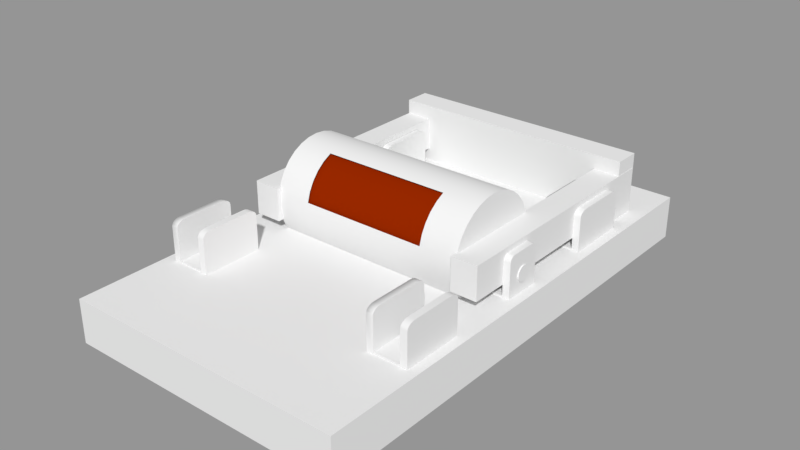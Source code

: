 # Source: Trip_Switch_LOD_B.blend  (saved by Blender 2.79.0; exported with 4.5.12 LTS)
import bpy
from mathutils import Matrix  # noqa: F401  (used for matrix-valued properties, if any)

bpy.ops.wm.read_factory_settings(use_empty=True)
scene = bpy.context.scene
scene.name = 'Scene'

# ---- collections
col_collection_1 = bpy.data.collections.new('Collection 1'); scene.collection.children.link(col_collection_1)

# ---- materials (node trees are filled in below, after node groups)
mat_material_001 = bpy.data.materials.new('Material.001')
mat_material_001.alpha_threshold = 0.0
mat_material_001.use_transparent_shadow = False
mat_material_001.diffuse_color = (0.2668, 0.0182, 0.0, 1.0)
mat_material_001.roughness = 0.5
mat_material_002 = bpy.data.materials.new('Material.002')
mat_material_002.alpha_threshold = 0.0
mat_material_002.use_transparent_shadow = False
mat_material_002.diffuse_color = (0.002997, 0.214, 0.0, 1.0)
mat_material_002.roughness = 0.5
mat_material = bpy.data.materials.new('Material')
mat_material.alpha_threshold = 0.0
mat_material.use_transparent_shadow = False
mat_material.roughness = 0.5
mat_material.line_color = (0.0, 0.0, 0.0, 1.0)

# ---- material node trees

# ---- meshes
me_switch = bpy.data.meshes.new('Switch')
me_switch.from_pydata([(-0.08163, -0.01794, -0.005682), (-0.08163, -0.01794, 0.005142), (-0.08163, 0.06226, -0.005682), (-0.08163, 0.06226, 0.005142), (-0.07297, -0.01794, -0.005682), (-0.07297, -0.01794, 0.005142), (-0.07297, 0.06226, -0.005682), (-0.07297, 0.06226, 0.005142), (-0.008684, -0.01794, -0.005682), (-0.008684, -0.01794, 0.005142), (-0.008684, 0.06226, -0.005682), (-0.008684, 0.06226, 0.005142), (-1.854e-05, -0.01794, -0.005682), (-1.854e-05, -0.01794, 0.005142), (-1.854e-05, 0.06226, -0.005682), (-1.854e-05, 0.06226, 0.005142), (-0.000112, 0.05386, -0.009705), (-0.000112, 0.05386, 0.009872), (-0.08175, 0.05386, -0.009705), (-0.08175, 0.05386, 0.009872), (-0.000112, 0.06253, -0.009705), (-0.000112, 0.06253, 0.009872), (-0.08175, 0.06253, -0.009705), (-0.08175, 0.06253, 0.009872)], [], [(0, 1, 3, 2), (2, 3, 7, 6), (6, 7, 5, 4), (4, 5, 1, 0), (2, 6, 4, 0), (7, 3, 1, 5), (8, 9, 11, 10), (10, 11, 15, 14), (14, 15, 13, 12), (12, 13, 9, 8), (10, 14, 12, 8), (15, 11, 9, 13), (16, 17, 19, 18), (18, 19, 23, 22), (22, 23, 21, 20), (20, 21, 17, 16), (18, 22, 20, 16), (23, 19, 17, 21)])
me_switch.use_remesh_preserve_volume = False
me_switch.use_remesh_preserve_attributes = False
me_switch.use_mirror_vertex_groups = False
me_switch.update()
me_switch_middle = bpy.data.meshes.new('Switch Middle')
me_switch_middle.from_pydata([(-8.34e-09, 1.0, -1.022), (8.399e-09, 1.0, 1.023), (0.1951, 0.9808, -1.022), (0.1951, 0.9808, 1.023), (0.3827, 0.9239, -1.022), (0.3827, 0.9239, 1.023), (0.5556, 0.8315, -1.022), (0.5556, 0.8315, 1.023), (0.7071, 0.7071, -1.022), (0.7071, 0.7071, 1.023), (0.8315, 0.5556, -1.022), (0.8315, 0.5556, 1.023), (0.9239, 0.3827, -1.022), (0.9239, 0.3827, 1.023), (0.9808, 0.1951, -1.022), (0.9808, 0.1951, 1.023), (1.0, 8.125e-08, -1.022), (1.0, 6.97e-08, 1.023), (0.9808, -0.1951, -1.022), (0.9808, -0.1951, 1.023), (0.9239, -0.3827, -1.022), (0.9239, -0.3827, 1.023), (0.8315, -0.5556, -1.022), (0.8315, -0.5556, 1.023), (0.7071, -0.7071, -1.022), (0.7071, -0.7071, 1.023), (0.5556, -0.8315, -1.022), (0.5556, -0.8315, 1.023), (0.3827, -0.9239, -1.022), (0.3827, -0.9239, 1.023), (0.1951, -0.9808, -1.022), (0.1951, -0.9808, 1.023), (-3.342e-07, -1.0, -1.022), (-3.174e-07, -1.0, 1.023), (-0.1951, -0.9808, -1.022), (-0.1951, -0.9808, 1.023), (-0.3827, -0.9239, -1.022), (-0.3827, -0.9239, 1.023), (-0.5556, -0.8315, -1.022), (-0.5556, -0.8315, 1.023), (-0.7071, -0.7071, -1.022), (-0.7071, -0.7071, 1.023), (-0.8315, -0.5556, -1.022), (-0.8315, -0.5556, 1.023), (-0.9239, -0.3827, -1.022), (-0.9239, -0.3827, 1.023), (-0.9808, -0.1951, -1.022), (-0.9808, -0.1951, 1.023), (-1.0, 9.714e-07, -1.022), (-1.0, 9.598e-07, 1.023), (-0.9808, 0.1951, -1.022), (-0.9808, 0.1951, 1.023), (-0.9239, 0.3827, -1.022), (-0.9239, 0.3827, 1.023), (-0.8315, 0.5556, -1.022), (-0.8315, 0.5556, 1.023), (-0.7071, 0.7071, -1.022), (-0.7071, 0.7071, 1.023), (-0.5556, 0.8315, -1.022), (-0.5556, 0.8315, 1.023), (-0.3827, 0.9239, -1.022), (-0.3827, 0.9239, 1.023), (-0.1951, 0.9808, -1.022), (-0.1951, 0.9808, 1.023), (-5.332e-09, 1.0, -0.655), (0.1951, 0.9808, -0.655), (0.3827, 0.9239, -0.655), (0.5556, 0.8315, -0.655), (0.7071, 0.7071, -0.655), (0.8315, 0.5556, -0.655), (0.9239, 0.3827, -0.655), (0.9808, 0.1951, -0.655), (1.0, 7.918e-08, -0.655), (0.9808, -0.1951, -0.655), (0.9239, -0.3827, -0.655), (0.8315, -0.5556, -0.655), (0.7071, -0.7071, -0.655), (0.5556, -0.8315, -0.655), (0.3827, -0.9239, -0.655), (0.1951, -0.9808, -0.655), (-3.312e-07, -1.0, -0.655), (-0.1951, -0.9808, -0.655), (-0.3827, -0.9239, -0.655), (-0.5556, -0.8315, -0.655), (-0.7071, -0.7071, -0.655), (-0.8315, -0.5556, -0.655), (-0.9239, -0.3827, -0.655), (-0.9808, -0.1951, -0.655), (-1.0, 9.693e-07, -0.655), (-0.9808, 0.1951, -0.655), (-0.9239, 0.3827, -0.655), (-0.8315, 0.5556, -0.655), (-0.7071, 0.7071, -0.655), (-0.5556, 0.8315, -0.655), (-0.3827, 0.9239, -0.655), (-0.1951, 0.9808, -0.655), (5.274e-09, 1.0, 0.6409), (0.1951, 0.9808, 0.6409), (0.3827, 0.9239, 0.6409), (0.5556, 0.8315, 0.6409), (0.7071, 0.7071, 0.6409), (0.8315, 0.5556, 0.6409), (0.9239, 0.3827, 0.6409), (0.9808, 0.1951, 0.6409), (1.0, 7.186e-08, 0.6409), (0.9808, -0.1951, 0.6409), (0.9239, -0.3827, 0.6409), (0.8315, -0.5556, 0.6409), (0.7071, -0.7071, 0.6409), (0.5556, -0.8315, 0.6409), (0.3827, -0.9239, 0.6409), (0.1951, -0.9808, 0.6409), (-3.206e-07, -1.0, 0.6409), (-0.1951, -0.9808, 0.6409), (-0.3827, -0.9239, 0.6409), (-0.5556, -0.8315, 0.6409), (-0.7071, -0.7071, 0.6409), (-0.8315, -0.5556, 0.6409), (-0.9239, -0.3827, 0.6409), (-0.9808, -0.1951, 0.6409), (-1.0, 9.62e-07, 0.6409), (-0.9808, 0.1951, 0.6409), (-0.9239, 0.3827, 0.6409), (-0.8315, 0.5556, 0.6409), (-0.7071, 0.7071, 0.6409), (-0.5556, 0.8315, 0.6409), (-0.3827, 0.9239, 0.6409), (-0.1951, 0.9808, 0.6409)], [], [(96, 1, 3, 97), (97, 3, 5, 98), (98, 5, 7, 99), (99, 7, 9, 100), (100, 9, 11, 101), (101, 11, 13, 102), (102, 13, 15, 103), (103, 15, 17, 104), (104, 17, 19, 105), (105, 19, 21, 106), (106, 21, 23, 107), (107, 23, 25, 108), (108, 25, 27, 109), (109, 27, 29, 110), (110, 29, 31, 111), (111, 31, 33, 112), (112, 33, 35, 113), (113, 35, 37, 114), (114, 37, 39, 115), (115, 39, 41, 116), (116, 41, 43, 117), (117, 43, 45, 118), (118, 45, 47, 119), (119, 47, 49, 120), (120, 49, 51, 121), (121, 51, 53, 122), (122, 53, 55, 123), (123, 55, 57, 124), (124, 57, 59, 125), (125, 59, 61, 126), (3, 1, 63, 61, 59, 57, 55, 53, 51, 49, 47, 45, 43, 41, 39, 37, 35, 33, 31, 29, 27, 25, 23, 21, 19, 17, 15, 13, 11, 9, 7, 5), (126, 61, 63, 127), (127, 63, 1, 96), (0, 2, 4, 6, 8, 10, 12, 14, 16, 18, 20, 22, 24, 26, 28, 30, 32, 34, 36, 38, 40, 42, 44, 46, 48, 50, 52, 54, 56, 58, 60, 62), (62, 95, 64, 0), (60, 94, 95, 62), (58, 93, 94, 60), (56, 92, 93, 58), (54, 91, 92, 56), (52, 90, 91, 54), (50, 89, 90, 52), (48, 88, 89, 50), (46, 87, 88, 48), (44, 86, 87, 46), (42, 85, 86, 44), (40, 84, 85, 42), (38, 83, 84, 40), (36, 82, 83, 38), (34, 81, 82, 36), (32, 80, 81, 34), (30, 79, 80, 32), (28, 78, 79, 30), (26, 77, 78, 28), (24, 76, 77, 26), (22, 75, 76, 24), (20, 74, 75, 22), (18, 73, 74, 20), (16, 72, 73, 18), (14, 71, 72, 16), (12, 70, 71, 14), (10, 69, 70, 12), (8, 68, 69, 10), (6, 67, 68, 8), (4, 66, 67, 6), (2, 65, 66, 4), (0, 64, 65, 2), (95, 127, 96, 64), (94, 126, 127, 95), (93, 125, 126, 94), (92, 124, 125, 93), (91, 123, 124, 92), (90, 122, 123, 91), (89, 121, 122, 90), (88, 120, 121, 89), (87, 119, 120, 88), (86, 118, 119, 87), (80, 112, 113, 81), (79, 111, 112, 80), (78, 110, 111, 79), (77, 109, 110, 78), (76, 108, 109, 77), (75, 107, 108, 76), (74, 106, 107, 75), (73, 105, 106, 74), (72, 104, 105, 73), (71, 103, 104, 72), (70, 102, 103, 71), (69, 101, 102, 70)])
me_switch_middle.polygons.foreach_set('use_smooth', [1, 1, 1, 1, 1, 1, 1, 1, 1, 1, 1, 1, 1, 1, 1, 1, 1, 1, 1, 1, 1, 1, 1, 1, 1, 1, 1, 1, 1, 1, 0, 1, 1, 0, 1, 1, 1, 1, 1, 1, 1, 1, 1, 1, 1, 1, 1, 1, 1, 1, 1, 1, 1, 1, 1, 1, 1, 1, 1, 1, 1, 1, 1, 1, 1, 1, 1, 1, 1, 1, 1, 1, 1, 1, 1, 1, 1, 1, 1, 1, 1, 1, 1, 1, 1, 1, 1, 1])
_k = set([(0, 2), (0, 62), (1, 3), (1, 63), (2, 4), (3, 5), (4, 6), (5, 7), (6, 8), (7, 9), (8, 10), (9, 11), (10, 12), (11, 13), (12, 14), (13, 15), (14, 16), (15, 17), (16, 18), (17, 19), (18, 20), (19, 21), (20, 22), (21, 23), (22, 24), (23, 25), (24, 26), (25, 27), (26, 28), (27, 29), (28, 30), (29, 31), (30, 32), (31, 33), (32, 34), (33, 35), (34, 36), (35, 37), (36, 38), (37, 39), (38, 40), (39, 41), (40, 42), (41, 43), (42, 44), (43, 45), (44, 46), (45, 47), (46, 48), (47, 49), (48, 50), (49, 51), (50, 52), (51, 53), (52, 54), (53, 55), (54, 56), (55, 57), (56, 58), (57, 59), (58, 60), (59, 61), (60, 62), (61, 63)])
me_switch_middle.attributes.new('sharp_edge', 'BOOLEAN', 'EDGE').data.foreach_set('value', [ (min(e.vertices), max(e.vertices)) in _k for e in me_switch_middle.edges])
me_switch_middle.use_remesh_preserve_volume = False
me_switch_middle.use_remesh_preserve_attributes = False
me_switch_middle.use_mirror_vertex_groups = False
me_switch_middle.update()
me_on_off = bpy.data.meshes.new('ON/OFF')
me_on_off.from_pydata([(0.0, 1.0, -1.0), (0.0, 1.0, 1.0), (0.1951, 0.9808, -1.0), (0.1951, 0.9808, 1.0), (0.3827, 0.9239, -1.0), (0.3827, 0.9239, 1.0), (0.5556, 0.8315, -1.0), (0.5556, 0.8315, 1.0), (0.7071, 0.7071, -1.0), (0.7071, 0.7071, 1.0), (0.8315, 0.5556, -1.0), (0.8315, 0.5556, 1.0), (0.9239, 0.3827, -1.0), (0.9239, 0.3827, 1.0), (0.9808, 0.1951, -1.0), (0.9808, 0.1951, 1.0), (1.0, 7.55e-08, -1.0), (1.0, 7.55e-08, 1.0), (0.9808, -0.1951, -1.0), (0.9808, -0.1951, 1.0), (0.9239, -0.3827, -1.0), (0.9239, -0.3827, 1.0), (0.8315, -0.5556, -1.0), (0.8315, -0.5556, 1.0), (0.7071, -0.7071, -1.0), (0.7071, -0.7071, 1.0), (0.5556, -0.8315, -1.0), (0.5556, -0.8315, 1.0), (0.3827, -0.9239, -1.0), (0.3827, -0.9239, 1.0), (0.1951, -0.9808, -1.0), (0.1951, -0.9808, 1.0), (-3.258e-07, -1.0, -1.0), (-3.258e-07, -1.0, 1.0), (-0.1951, -0.9808, -1.0), (-0.1951, -0.9808, 1.0), (-0.3827, -0.9239, -1.0), (-0.3827, -0.9239, 1.0), (-0.5556, -0.8315, -1.0), (-0.5556, -0.8315, 1.0), (-0.7071, -0.7071, -1.0), (-0.7071, -0.7071, 1.0), (-0.8315, -0.5556, -1.0), (-0.8315, -0.5556, 1.0), (-0.9239, -0.3827, -1.0), (-0.9239, -0.3827, 1.0), (-0.9808, -0.1951, -1.0), (-0.9808, -0.1951, 1.0), (-1.0, 9.656e-07, -1.0), (-1.0, 9.656e-07, 1.0), (-0.9808, 0.1951, -1.0), (-0.9808, 0.1951, 1.0), (-0.9239, 0.3827, -1.0), (-0.9239, 0.3827, 1.0), (-0.8315, 0.5556, -1.0), (-0.8315, 0.5556, 1.0), (-0.7071, 0.7071, -1.0), (-0.7071, 0.7071, 1.0), (-0.5556, 0.8315, -1.0), (-0.5556, 0.8315, 1.0), (-0.3827, 0.9239, -1.0), (-0.3827, 0.9239, 1.0), (-0.1951, 0.9808, -1.0), (-0.1951, 0.9808, 1.0), (0.0, 1.0, -0.6406), (0.1951, 0.9808, -0.6406), (0.3827, 0.9239, -0.6406), (0.5556, 0.8315, -0.6406), (0.7071, 0.7071, -0.6406), (0.8315, 0.5556, -0.6406), (0.9239, 0.3827, -0.6406), (0.9808, 0.1951, -0.6406), (1.0, 7.55e-08, -0.6406), (0.9808, -0.1951, -0.6406), (0.9239, -0.3827, -0.6406), (0.8315, -0.5556, -0.6406), (0.7071, -0.7071, -0.6406), (0.5556, -0.8315, -0.6406), (0.3827, -0.9239, -0.6406), (0.1951, -0.9808, -0.6406), (-3.258e-07, -1.0, -0.6406), (-0.1951, -0.9808, -0.6406), (-0.3827, -0.9239, -0.6406), (-0.5556, -0.8315, -0.6406), (-0.7071, -0.7071, -0.6406), (-0.8315, -0.5556, -0.6406), (-0.9239, -0.3827, -0.6406), (-0.9808, -0.1951, -0.6406), (-1.0, 9.656e-07, -0.6406), (-0.9808, 0.1951, -0.6406), (-0.9239, 0.3827, -0.6406), (-0.8315, 0.5556, -0.6406), (-0.7071, 0.7071, -0.6406), (-0.5556, 0.8315, -0.6406), (-0.3827, 0.9239, -0.6406), (-0.1951, 0.9808, -0.6406), (0.0, 1.0, 0.6267), (0.1951, 0.9808, 0.6267), (0.3827, 0.9239, 0.6267), (0.5556, 0.8315, 0.6267), (0.7071, 0.7071, 0.6267), (0.8315, 0.5556, 0.6267), (0.9239, 0.3827, 0.6267), (0.9808, 0.1951, 0.6267), (1.0, 7.55e-08, 0.6267), (0.9808, -0.1951, 0.6267), (0.9239, -0.3827, 0.6267), (0.8315, -0.5556, 0.6267), (0.7071, -0.7071, 0.6267), (0.5556, -0.8315, 0.6267), (0.3827, -0.9239, 0.6267), (0.1951, -0.9808, 0.6267), (-3.258e-07, -1.0, 0.6267), (-0.1951, -0.9808, 0.6267), (-0.3827, -0.9239, 0.6267), (-0.5556, -0.8315, 0.6267), (-0.7071, -0.7071, 0.6267), (-0.8315, -0.5556, 0.6267), (-0.9239, -0.3827, 0.6267), (-0.9808, -0.1951, 0.6267), (-1.0, 9.656e-07, 0.6267), (-0.9808, 0.1951, 0.6267), (-0.9239, 0.3827, 0.6267), (-0.8315, 0.5556, 0.6267), (-0.7071, 0.7071, 0.6267), (-0.5556, 0.8315, 0.6267), (-0.3827, 0.9239, 0.6267), (-0.1951, 0.9808, 0.6267)], [], [(96, 1, 3, 97), (97, 3, 5, 98), (98, 5, 7, 99), (99, 7, 9, 100), (100, 9, 11, 101), (101, 11, 13, 102), (102, 13, 15, 103), (103, 15, 17, 104), (104, 17, 19, 105), (105, 19, 21, 106), (106, 21, 23, 107), (107, 23, 25, 108), (108, 25, 27, 109), (109, 27, 29, 110), (110, 29, 31, 111), (111, 31, 33, 112), (112, 33, 35, 113), (113, 35, 37, 114), (114, 37, 39, 115), (115, 39, 41, 116), (116, 41, 43, 117), (117, 43, 45, 118), (118, 45, 47, 119), (119, 47, 49, 120), (120, 49, 51, 121), (121, 51, 53, 122), (122, 53, 55, 123), (123, 55, 57, 124), (124, 57, 59, 125), (125, 59, 61, 126), (3, 1, 63, 61, 59, 57, 55, 53, 51, 49, 47, 45, 43, 41, 39, 37, 35, 33, 31, 29, 27, 25, 23, 21, 19, 17, 15, 13, 11, 9, 7, 5), (126, 61, 63, 127), (127, 63, 1, 96), (0, 2, 4, 6, 8, 10, 12, 14, 16, 18, 20, 22, 24, 26, 28, 30, 32, 34, 36, 38, 40, 42, 44, 46, 48, 50, 52, 54, 56, 58, 60, 62), (62, 95, 64, 0), (60, 94, 95, 62), (58, 93, 94, 60), (56, 92, 93, 58), (54, 91, 92, 56), (52, 90, 91, 54), (50, 89, 90, 52), (48, 88, 89, 50), (46, 87, 88, 48), (44, 86, 87, 46), (42, 85, 86, 44), (40, 84, 85, 42), (38, 83, 84, 40), (36, 82, 83, 38), (34, 81, 82, 36), (32, 80, 81, 34), (30, 79, 80, 32), (28, 78, 79, 30), (26, 77, 78, 28), (24, 76, 77, 26), (22, 75, 76, 24), (20, 74, 75, 22), (18, 73, 74, 20), (16, 72, 73, 18), (14, 71, 72, 16), (12, 70, 71, 14), (10, 69, 70, 12), (8, 68, 69, 10), (6, 67, 68, 8), (4, 66, 67, 6), (2, 65, 66, 4), (0, 64, 65, 2), (95, 127, 96, 64), (94, 126, 127, 95), (93, 125, 126, 94), (92, 124, 125, 93), (91, 123, 124, 92), (90, 122, 123, 91), (89, 121, 122, 90), (88, 120, 121, 89), (87, 119, 120, 88), (86, 118, 119, 87), (85, 117, 118, 86), (84, 116, 117, 85), (83, 115, 116, 84), (82, 114, 115, 83), (81, 113, 114, 82), (80, 112, 113, 81), (79, 111, 112, 80), (78, 110, 111, 79), (77, 109, 110, 78), (76, 108, 109, 77), (75, 107, 108, 76), (74, 106, 107, 75), (73, 105, 106, 74), (72, 104, 105, 73), (71, 103, 104, 72), (70, 102, 103, 71), (69, 101, 102, 70), (68, 100, 101, 69), (67, 99, 100, 68), (66, 98, 99, 67), (65, 97, 98, 66), (64, 96, 97, 65)])
me_on_off.polygons.foreach_set('use_smooth', [True] * 98)
me_on_off.polygons.foreach_set('material_index', [1, 1, 1, 1, 1, 1, 1, 0, 0, 0, 0, 0, 0, 0, 0, 0, 0, 0, 0, 0, 0, 0, 0, 0, 0, 1, 1, 1, 1, 1, 0, 1, 1, 0, 1, 1, 1, 1, 1, 1, 1, 0, 0, 0, 0, 0, 0, 0, 0, 0, 0, 0, 0, 0, 0, 0, 0, 0, 0, 1, 1, 1, 1, 1, 1, 1, 1, 1, 1, 1, 1, 1, 1, 0, 0, 0, 0, 0, 0, 0, 0, 0, 0, 0, 0, 0, 0, 0, 0, 0, 0, 1, 1, 1, 1, 1, 1, 1])
me_on_off.materials.append(mat_material_001)
me_on_off.materials.append(mat_material_002)
me_on_off.use_remesh_preserve_volume = False
me_on_off.use_remesh_preserve_attributes = False
me_on_off.use_mirror_vertex_groups = False
me_on_off.update()
me_box = bpy.data.meshes.new('Box')
me_box.from_pydata([(0.04627, 0.07959, -0.000452), (-0.04627, -0.07959, -0.000452), (0.04627, 0.07959, -0.01457), (0.04627, -0.07959, -0.01457), (-0.04627, -0.07959, -0.01457), (-0.04627, 0.07959, -0.01457), (0.04627, -0.07959, -0.000452), (-0.04627, 0.07959, -0.000452)], [], [(2, 3, 4, 5), (0, 7, 1, 6), (2, 0, 6, 3), (4, 1, 7, 5), (3, 6, 1, 4), (0, 2, 5, 7)])
me_box.materials.append(mat_material)
me_box.use_remesh_preserve_volume = False
me_box.use_remesh_preserve_attributes = False
me_box.use_mirror_vertex_groups = False
me_box.update()
me_pivot = bpy.data.meshes.new('PIVOT')
me_pivot.from_pydata([(0.04073, -0.00603, -0.006549), (0.04295, -0.00603, -0.006549), (0.04295, 0.00603, -0.006549), (0.04073, -0.00603, 0.004585), (0.04073, -0.004221, 0.006549), (0.04073, -0.005942, 0.005192), (0.04073, -0.005685, 0.005739), (0.04073, -0.005285, 0.006174), (0.04073, -0.00478, 0.006453), (0.04073, 0.004221, 0.006549), (0.04073, 0.00603, 0.004585), (0.04073, 0.00478, 0.006453), (0.04073, 0.005285, 0.006174), (0.04073, 0.005685, 0.005739), (0.04073, 0.005942, 0.005192), (0.04295, -0.004221, 0.006549), (0.04295, -0.00478, 0.006453), (0.04295, -0.005285, 0.006174), (0.04295, -0.005685, 0.005739), (0.04295, -0.005942, 0.005192), (0.04295, 0.004221, 0.006549), (0.04295, 0.005942, 0.005192), (0.04295, 0.005685, 0.005739), (0.04295, 0.005285, 0.006174), (0.04295, 0.00478, 0.006453), (0.03704, 0.0009471, -0.005993), (0.04073, 0.00603, -0.005993), (0.03206, -0.00603, -0.006549), (0.03206, 0.00603, -0.006549), (0.03733, 0.0008524, -0.006122), (0.03704, 0.0009471, -0.006122), (0.03672, 0.001005, -0.005993), (0.04073, 0.00603, -0.006549), (0.03672, 0.001005, -0.006122), (0.03206, 0.00603, -0.005993), (0.03206, -0.00603, -0.005993), (0.03639, 0.001025, -0.005993), (0.04073, -0.00603, -0.005993), (0.03639, 0.001025, -0.006122), (0.03575, 0.0009471, -0.006122), (0.03545, 0.0008524, -0.006122), (0.0347, 5.602e-12, -0.005993), (0.03419, -0.001997, -0.005993), (0.03575, -0.0009471, -0.005993), (0.03499, -0.0005695, -0.005993), (0.03606, 0.001005, -0.005993), (0.03575, 0.0009471, -0.005993), (0.03419, 0.002002, -0.005993), (0.03473, 0.0002, -0.005993), (0.03499, 0.0005695, -0.005993), (0.0352, 0.0007249, -0.005993), (0.03545, 0.0008524, -0.005993), (0.0386, 0.001997, -0.005993), (0.03733, 0.0008524, -0.005993), (0.0378, 0.0005695, -0.005993), (0.03805, 0.0002, -0.005993), (0.03808, 5.602e-12, -0.005993), (0.0386, -0.002002, -0.005993), (0.03805, -0.0002, -0.005993), (0.03759, -0.0007249, -0.005993), (0.03733, -0.0008524, -0.005993), (0.03704, -0.0009471, -0.005993), (0.03672, -0.001005, -0.005993), (0.03545, -0.0008524, -0.005993), (0.03483, 0.0003923, -0.006122), (0.03606, 0.001005, -0.006122), (0.0347, 5.602e-12, -0.006122), (0.03483, 0.0003923, -0.005993), (0.03639, -0.001025, -0.006122), (0.03473, -0.0002, -0.005993), (0.03483, -0.0003923, -0.005993), (0.0378, -0.0005695, -0.005993), (0.03796, -0.0003923, -0.005993), (0.03606, -0.001005, -0.005993), (0.03796, 0.0003923, -0.005993), (0.03759, 0.0007249, -0.005993), (0.0352, -0.0007249, -0.005993), (0.03639, -0.001025, -0.005993), (0.0378, 0.0005695, -0.006122), (0.03808, 5.602e-12, -0.006122), (0.0352, 0.0007249, -0.006122), (0.03796, -0.0003923, -0.006122), (0.03704, -0.0009471, -0.006122), (0.03545, -0.0008524, -0.006122), (0.03499, 0.0005695, -0.006122), (0.03575, -0.0009471, -0.006122), (0.03672, -0.001005, -0.006122), (0.03473, 0.0002, -0.006122), (0.03473, -0.0002, -0.006122), (0.03483, -0.0003923, -0.006122), (0.03733, -0.0008524, -0.006122), (0.03759, -0.0007249, -0.006122), (0.0378, -0.0005695, -0.006122), (0.03805, -0.0002, -0.006122), (0.03606, -0.001005, -0.006122), (0.03805, 0.0002, -0.006122), (0.03796, 0.0003923, -0.006122), (0.03759, 0.0007249, -0.006122), (0.03499, -0.0005695, -0.006122), (0.0352, -0.0007249, -0.006122), (-0.03206, -0.00603, -0.006549), (-0.03575, 0.0009471, -0.005993), (-0.03206, 0.00603, -0.005993), (-0.04295, -0.00603, -0.006549), (-0.04295, 0.00603, -0.006549), (-0.04073, -0.00603, -0.006549), (-0.04073, 0.00603, -0.006549), (-0.04295, -0.004221, 0.006549), (-0.04295, -0.005942, 0.005192), (-0.04295, -0.005685, 0.005739), (-0.04295, -0.005285, 0.006174), (-0.04295, -0.00478, 0.006453), (-0.04295, 0.004221, 0.006549), (-0.04295, 0.00478, 0.006453), (-0.04295, 0.005285, 0.006174), (-0.04295, 0.005685, 0.005739), (-0.04295, 0.005942, 0.005192), (-0.04073, -0.004221, 0.006549), (-0.04073, -0.00603, 0.004585), (-0.04073, -0.00478, 0.006453), (-0.04073, -0.005285, 0.006174), (-0.04073, -0.005685, 0.005739), (-0.04073, -0.005942, 0.005192), (-0.04073, 0.00603, 0.004585), (-0.04073, 0.004221, 0.006549), (-0.04073, 0.005942, 0.005192), (-0.04073, 0.005685, 0.005739), (-0.04073, 0.005285, 0.006174), (-0.04073, 0.00478, 0.006453), (-0.03545, 0.0008524, -0.006122), (-0.03575, 0.0009471, -0.006122), (-0.03606, 0.001005, -0.005993), (-0.03206, 0.00603, -0.006549), (-0.03606, 0.001005, -0.006122), (-0.04073, 0.00603, -0.005993), (-0.04073, -0.00603, -0.005993), (-0.03639, 0.001025, -0.005993), (-0.03206, -0.00603, -0.005993), (-0.03639, 0.001025, -0.006122), (-0.03704, 0.0009471, -0.006122), (-0.03733, 0.0008524, -0.006122), (-0.03808, 5.602e-12, -0.005993), (-0.0386, -0.001997, -0.005993), (-0.03704, -0.0009471, -0.005993), (-0.0378, -0.0005695, -0.005993), (-0.03672, 0.001005, -0.005993), (-0.03704, 0.0009471, -0.005993), (-0.0386, 0.002002, -0.005993), (-0.03805, 0.0002, -0.005993), (-0.0378, 0.0005695, -0.005993), (-0.03759, 0.0007249, -0.005993), (-0.03733, 0.0008524, -0.005993), (-0.03419, 0.001997, -0.005993), (-0.03545, 0.0008524, -0.005993), (-0.03499, 0.0005695, -0.005993), (-0.03473, 0.0002, -0.005993), (-0.0347, 5.602e-12, -0.005993), (-0.03419, -0.002002, -0.005993), (-0.03473, -0.0002, -0.005993), (-0.0352, -0.0007249, -0.005993), (-0.03545, -0.0008524, -0.005993), (-0.03575, -0.0009471, -0.005993), (-0.03606, -0.001005, -0.005993), (-0.03733, -0.0008524, -0.005993), (-0.03796, 0.0003923, -0.006122), (-0.03672, 0.001005, -0.006122), (-0.03808, 5.602e-12, -0.006122), (-0.03796, 0.0003923, -0.005993), (-0.03639, -0.001025, -0.006122), (-0.03805, -0.0002, -0.005993), (-0.03796, -0.0003923, -0.005993), (-0.03499, -0.0005695, -0.005993), (-0.03483, -0.0003923, -0.005993), (-0.03672, -0.001005, -0.005993), (-0.03483, 0.0003923, -0.005993), (-0.0352, 0.0007249, -0.005993), (-0.03759, -0.0007249, -0.005993), (-0.03639, -0.001025, -0.005993), (-0.03499, 0.0005695, -0.006122), (-0.0347, 5.602e-12, -0.006122), (-0.03759, 0.0007249, -0.006122), (-0.03483, -0.0003923, -0.006122), (-0.03575, -0.0009471, -0.006122), (-0.03733, -0.0008524, -0.006122), (-0.0378, 0.0005695, -0.006122), (-0.03704, -0.0009471, -0.006122), (-0.03606, -0.001005, -0.006122), (-0.03805, 0.0002, -0.006122), (-0.03805, -0.0002, -0.006122), (-0.03796, -0.0003923, -0.006122), (-0.03545, -0.0008524, -0.006122), (-0.0352, -0.0007249, -0.006122), (-0.03499, -0.0005695, -0.006122), (-0.03473, -0.0002, -0.006122), (-0.03672, -0.001005, -0.006122), (-0.03473, 0.0002, -0.006122), (-0.03483, 0.0003923, -0.006122), (-0.0352, 0.0007249, -0.006122), (-0.0378, -0.0005695, -0.006122), (-0.03759, -0.0007249, -0.006122), (0.04295, -0.00603, -0.005993), (0.04295, -0.00603, 0.004585), (0.04295, 0.00603, 0.004585), (0.04295, 0.00603, -0.005993), (-0.04295, 0.00603, 0.004585), (-0.04295, -0.00603, 0.004585), (-0.04295, -0.00603, -0.005993), (-0.04295, 0.00603, -0.005993), (0.04295, -0.002457, -0.000704), (0.04295, -2.328e-10, 0.001784), (0.04295, -0.004416, 0.003319), (0.04295, -0.00241, -0.0002186), (0.04295, -0.00227, 0.0002481), (0.04295, -0.002043, 0.0006783), (0.04295, -0.001738, 0.001055), (0.04295, -0.001365, 0.001365), (0.04295, -0.0009403, 0.001595), (0.04295, -0.0004794, 0.001736), (0.04295, 0.0, 0.001784), (0.04295, 0.002457, -0.0007041), (0.04295, 0.004391, 0.0033), (0.04295, 0.0004794, 0.001736), (0.04295, 0.0009403, 0.001595), (0.04295, 0.001365, 0.001365), (0.04295, 0.001738, 0.001055), (0.04295, 0.002043, 0.0006783), (0.04295, 0.00227, 0.0002481), (0.04295, 0.00241, -0.0002186), (0.04295, 0.0, -0.003192), (0.04295, -0.002457, -0.000704), (0.04295, -0.004391, -0.004708), (0.04295, -0.0004794, -0.003144), (0.04295, -0.0009403, -0.003003), (0.04295, -0.001365, -0.002773), (0.04295, -0.001738, -0.002463), (0.04295, -0.002043, -0.002086), (0.04295, -0.00227, -0.001656), (0.04295, -0.00241, -0.001189), (0.04295, 0.002457, -0.0007041), (0.04295, 0.0, -0.003192), (0.04295, 0.004416, -0.004727), (0.04295, 0.00241, -0.001189), (0.04295, 0.00227, -0.001656), (0.04295, 0.002043, -0.002086), (0.04295, 0.001738, -0.002463), (0.04295, 0.001365, -0.002773), (0.04295, 0.0009403, -0.003003), (0.04295, 0.0004794, -0.003144), (-0.04295, 0.0, 0.001784), (-0.04295, -0.002457, -0.0007041), (-0.04295, -0.004391, 0.0033), (-0.04295, -0.0004794, 0.001736), (-0.04295, -0.0009403, 0.001595), (-0.04295, -0.001365, 0.001365), (-0.04295, -0.001738, 0.001055), (-0.04295, -0.002043, 0.0006783), (-0.04295, -0.00227, 0.0002481), (-0.04295, -0.00241, -0.0002186), (-0.04295, 0.002457, -0.0007041), (-0.04295, 0.0, 0.001784), (-0.04295, 0.004416, 0.003319), (-0.04295, 0.00241, -0.0002186), (-0.04295, 0.00227, 0.0002481), (-0.04295, 0.002043, 0.0006783), (-0.04295, 0.001738, 0.001055), (-0.04295, 0.001365, 0.001365), (-0.04295, 0.0009403, 0.001595), (-0.04295, 0.0004794, 0.001736), (-0.04295, -0.002457, -0.000704), (-0.04295, 0.0, -0.003192), (-0.04295, -0.004416, -0.004727), (-0.04295, -0.00241, -0.001189), (-0.04295, -0.00227, -0.001656), (-0.04295, -0.002043, -0.002086), (-0.04295, -0.001738, -0.002463), (-0.04295, -0.001365, -0.002773), (-0.04295, -0.0009403, -0.003003), (-0.04295, -0.0004794, -0.003144), (-0.04295, 0.0, -0.003192), (-0.04295, 0.002457, -0.0007041), (-0.04295, 0.004391, -0.004708), (-0.04295, 0.0004794, -0.003144), (-0.04295, 0.0009403, -0.003003), (-0.04295, 0.001365, -0.002773), (-0.04295, 0.001738, -0.002463), (-0.04295, 0.002043, -0.002086), (-0.04295, 0.00227, -0.001656), (-0.04295, 0.00241, -0.001189), (0.04335, -0.002457, -0.000704), (0.04335, 0.0, -0.003192), (0.04335, -0.00241, -0.001189), (0.04335, -0.00227, -0.001656), (0.04335, -0.002043, -0.002086), (0.04335, -0.001738, -0.002463), (0.04335, -0.001365, -0.002773), (0.04335, -0.0009403, -0.003003), (0.04335, -0.0004794, -0.003144), (0.04335, -2.328e-10, 0.001784), (0.04335, -0.002457, -0.000704), (0.04335, -0.0004794, 0.001736), (0.04335, -0.0009403, 0.001595), (0.04335, -0.001365, 0.001365), (0.04335, -0.001738, 0.001055), (0.04335, -0.002043, 0.0006783), (0.04335, -0.00227, 0.0002481), (0.04335, -0.00241, -0.0002186), (0.04335, 0.002457, -0.0007041), (0.04335, 0.0, 0.001784), (0.04335, 0.00241, -0.0002186), (0.04335, 0.00227, 0.0002481), (0.04335, 0.002043, 0.0006783), (0.04335, 0.001738, 0.001055), (0.04335, 0.001365, 0.001365), (0.04335, 0.0009403, 0.001595), (0.04335, 0.0004794, 0.001736), (0.04335, 0.0, -0.003192), (0.04335, 0.002457, -0.0007041), (0.04335, 0.0004794, -0.003144), (0.04335, 0.0009403, -0.003003), (0.04335, 0.001365, -0.002773), (0.04335, 0.001738, -0.002463), (0.04335, 0.002043, -0.002086), (0.04335, 0.00227, -0.001656), (0.04335, 0.00241, -0.001189), (-0.04352, 0.0, 0.001784), (-0.04352, 0.002457, -0.0007041), (-0.04352, 0.0004794, 0.001736), (-0.04352, 0.0009403, 0.001595), (-0.04352, 0.001365, 0.001365), (-0.04352, 0.001738, 0.001055), (-0.04352, 0.002043, 0.0006783), (-0.04352, 0.00227, 0.0002481), (-0.04352, 0.00241, -0.0002186), (-0.04352, -0.002457, -0.0007041), (-0.04352, 0.0, 0.001784), (-0.04352, -0.00241, -0.0002186), (-0.04352, -0.00227, 0.0002481), (-0.04352, -0.002043, 0.0006783), (-0.04352, -0.001738, 0.001055), (-0.04352, -0.001365, 0.001365), (-0.04352, -0.0009403, 0.001595), (-0.04352, -0.0004794, 0.001736), (-0.04352, 0.0, -0.003192), (-0.04352, -0.002457, -0.0007041), (-0.04352, -0.0004794, -0.003144), (-0.04352, -0.0009403, -0.003003), (-0.04352, -0.001365, -0.002773), (-0.04352, -0.001738, -0.002463), (-0.04352, -0.002043, -0.002086), (-0.04352, -0.00227, -0.001656), (-0.04352, -0.00241, -0.001189), (-0.04352, 0.002457, -0.000704), (-0.04352, 0.0, -0.003192), (-0.04352, 0.00241, -0.001189), (-0.04352, 0.00227, -0.001656), (-0.04352, 0.002043, -0.002086), (-0.04352, 0.001738, -0.002463), (-0.04352, 0.001365, -0.002773), (-0.04352, 0.0009403, -0.003003), (-0.04352, 0.0004794, -0.003144)], [], [(20, 9, 4, 15), (250, 249, 268, 270, 206, 205), (37, 3, 10, 26), (32, 2, 1, 0), (26, 10, 202, 203), (9, 20, 24, 11), (11, 24, 23, 12), (12, 23, 22, 13), (13, 22, 21, 14), (14, 21, 202, 10), (15, 4, 8, 16), (16, 8, 7, 17), (17, 7, 6, 18), (18, 6, 5, 19), (19, 5, 3, 201), (200, 201, 3, 37), (1, 200, 37, 0), (201, 202, 21, 22, 23, 24, 20, 15, 16, 17, 18, 19), (10, 3, 5, 6, 7, 8, 4, 9, 11, 12, 13, 14), (32, 26, 203, 2), (0, 32, 26, 37), (2, 203, 200, 1), (28, 34, 26, 32), (91, 92, 81, 93, 79, 95, 96, 78, 97, 29, 30, 33, 38, 65, 39, 40, 80, 84, 64, 87, 66, 88, 89, 98, 99, 83, 85, 94, 68, 86, 82, 90), (35, 27, 0, 37), (41, 69, 88, 66), (56, 55, 95, 79), (57, 77, 42, 35, 37), (52, 56, 57, 37, 26), (47, 36, 52, 26, 34), (77, 73, 42), (73, 43, 42), (43, 63, 42), (63, 76, 42), (76, 44, 42), (44, 70, 42), (70, 69, 42), (69, 41, 42), (41, 48, 47), (48, 67, 47), (67, 49, 47), (49, 50, 47), (50, 51, 47), (51, 46, 47), (46, 45, 47), (45, 36, 47), (36, 31, 52), (31, 25, 52), (25, 53, 52), (53, 75, 52), (75, 54, 52), (54, 74, 52), (74, 55, 52), (55, 56, 52), (56, 58, 57), (58, 72, 57), (72, 71, 57), (71, 59, 57), (59, 60, 57), (60, 61, 57), (61, 62, 57), (62, 77, 57), (55, 74, 96, 95), (61, 82, 86, 62), (70, 44, 98, 89), (60, 90, 82, 61), (58, 56, 79, 93), (42, 41, 47, 34, 35), (43, 73, 94, 85), (77, 62, 86, 68), (74, 54, 78, 96), (73, 77, 68, 94), (36, 38, 33, 31), (54, 75, 97, 78), (31, 33, 30, 25), (25, 30, 29, 53), (75, 53, 29, 97), (59, 71, 92, 91), (71, 72, 81, 92), (45, 46, 39, 65), (48, 41, 66, 87), (46, 51, 40, 39), (45, 65, 38, 36), (48, 87, 64, 67), (67, 64, 84, 49), (49, 84, 80, 50), (50, 80, 40, 51), (60, 59, 91, 90), (44, 76, 99, 98), (76, 63, 83, 99), (63, 43, 85, 83), (58, 93, 81, 72), (69, 70, 89, 88), (0, 27, 28, 32), (100, 132, 102, 137), (124, 112, 107, 117), (134, 123, 118, 135), (278, 269, 342, 352), (104, 106, 105, 103), (207, 204, 123, 134), (112, 124, 128, 113), (113, 128, 127, 114), (114, 127, 126, 115), (115, 126, 125, 116), (116, 125, 123, 204), (117, 107, 111, 119), (119, 111, 110, 120), (120, 110, 109, 121), (121, 109, 108, 122), (122, 108, 205, 118), (135, 118, 205, 206), (105, 135, 206, 103), (118, 123, 125, 126, 127, 128, 124, 117, 119, 120, 121, 122), (204, 205, 108, 109, 110, 111, 107, 112, 113, 114, 115, 116), (104, 207, 134, 106), (103, 206, 207, 104), (106, 134, 102, 132), (191, 192, 181, 193, 179, 195, 196, 178, 197, 129, 130, 133, 138, 165, 139, 140, 180, 184, 164, 187, 166, 188, 189, 198, 199, 183, 185, 194, 168, 186, 182, 190), (135, 105, 100, 137), (141, 169, 188, 166), (156, 155, 195, 179), (157, 177, 142, 135, 137), (152, 156, 157, 137, 102), (147, 136, 152, 102, 134), (177, 173, 142), (173, 143, 142), (143, 163, 142), (163, 176, 142), (176, 144, 142), (144, 170, 142), (170, 169, 142), (169, 141, 142), (141, 148, 147), (148, 167, 147), (167, 149, 147), (149, 150, 147), (150, 151, 147), (151, 146, 147), (146, 145, 147), (145, 136, 147), (136, 131, 152), (131, 101, 152), (101, 153, 152), (153, 175, 152), (175, 154, 152), (154, 174, 152), (174, 155, 152), (155, 156, 152), (156, 158, 157), (158, 172, 157), (172, 171, 157), (171, 159, 157), (159, 160, 157), (160, 161, 157), (161, 162, 157), (162, 177, 157), (155, 174, 196, 195), (161, 182, 186, 162), (170, 144, 198, 189), (160, 190, 182, 161), (158, 156, 179, 193), (142, 141, 147, 134, 135), (143, 173, 194, 185), (177, 162, 186, 168), (174, 154, 178, 196), (173, 177, 168, 194), (136, 138, 133, 131), (154, 175, 197, 178), (131, 133, 130, 101), (101, 130, 129, 153), (175, 153, 129, 197), (159, 171, 192, 191), (171, 172, 181, 192), (145, 146, 139, 165), (148, 141, 166, 187), (146, 151, 140, 139), (145, 165, 138, 136), (148, 187, 164, 167), (167, 164, 184, 149), (149, 184, 180, 150), (150, 180, 140, 151), (160, 159, 191, 190), (144, 176, 199, 198), (176, 163, 183, 199), (163, 143, 185, 183), (158, 193, 181, 172), (169, 170, 189, 188), (100, 105, 106, 132), (218, 209, 297, 307), (230, 229, 208, 210, 201, 200), (228, 239, 315, 289), (260, 259, 248, 250, 205, 204), (268, 249, 333, 343), (280, 279, 258, 260, 204, 207), (258, 279, 351, 325), (315, 317, 318, 319, 320, 321, 322, 323, 316, 306, 308, 309, 310, 311, 312, 313, 314, 307, 297, 299, 300, 301, 302, 303, 304, 305, 298, 288, 290, 291, 292, 293, 294, 295, 296, 289), (342, 344, 345, 346, 347, 348, 349, 350, 343, 333, 335, 336, 337, 338, 339, 340, 341, 334, 324, 326, 327, 328, 329, 330, 331, 332, 325, 351, 353, 354, 355, 356, 357, 358, 359, 352), (220, 219, 238, 240, 203, 202), (210, 209, 218, 220, 202, 201), (270, 269, 278, 280, 207, 206), (248, 259, 324, 334), (240, 239, 228, 230, 200, 203), (238, 219, 306, 316), (208, 211, 210), (211, 212, 210), (212, 213, 210), (213, 214, 210), (214, 215, 210), (215, 216, 210), (216, 217, 210), (217, 209, 210), (218, 221, 220), (221, 222, 220), (222, 223, 220), (223, 224, 220), (224, 225, 220), (225, 226, 220), (226, 227, 220), (227, 219, 220), (228, 231, 230), (231, 232, 230), (232, 233, 230), (233, 234, 230), (234, 235, 230), (235, 236, 230), (236, 237, 230), (237, 229, 230), (238, 241, 240), (241, 242, 240), (242, 243, 240), (243, 244, 240), (244, 245, 240), (245, 246, 240), (246, 247, 240), (247, 239, 240), (248, 251, 250), (251, 252, 250), (252, 253, 250), (253, 254, 250), (254, 255, 250), (255, 256, 250), (256, 257, 250), (257, 249, 250), (258, 261, 260), (261, 262, 260), (262, 263, 260), (263, 264, 260), (264, 265, 260), (265, 266, 260), (266, 267, 260), (267, 259, 260), (268, 271, 270), (271, 272, 270), (272, 273, 270), (273, 274, 270), (274, 275, 270), (275, 276, 270), (276, 277, 270), (277, 269, 270), (278, 281, 280), (281, 282, 280), (282, 283, 280), (283, 284, 280), (284, 285, 280), (285, 286, 280), (286, 287, 280), (287, 279, 280), (278, 352, 359, 281), (281, 359, 358, 282), (282, 358, 357, 283), (283, 357, 356, 284), (284, 356, 355, 285), (285, 355, 354, 286), (286, 354, 353, 287), (287, 353, 351, 279), (324, 259, 267, 326), (326, 267, 266, 327), (327, 266, 265, 328), (328, 265, 264, 329), (329, 264, 263, 330), (330, 263, 262, 331), (331, 262, 261, 332), (332, 261, 258, 325), (333, 249, 257, 335), (335, 257, 256, 336), (336, 256, 255, 337), (337, 255, 254, 338), (338, 254, 253, 339), (339, 253, 252, 340), (340, 252, 251, 341), (341, 251, 248, 334), (218, 307, 314, 221), (221, 314, 313, 222), (222, 313, 312, 223), (223, 312, 311, 224), (224, 311, 310, 225), (225, 310, 309, 226), (226, 309, 308, 227), (227, 308, 306, 219), (315, 239, 247, 317), (317, 247, 246, 318), (318, 246, 245, 319), (319, 245, 244, 320), (320, 244, 243, 321), (321, 243, 242, 322), (322, 242, 241, 323), (323, 241, 238, 316), (228, 289, 296, 231), (231, 296, 295, 232), (232, 295, 294, 233), (233, 294, 293, 234), (234, 293, 292, 235), (235, 292, 291, 236), (236, 291, 290, 237), (237, 290, 288, 229), (297, 209, 217, 299), (299, 217, 216, 300), (300, 216, 215, 301), (301, 215, 214, 302), (302, 214, 213, 303), (303, 213, 212, 304), (304, 212, 211, 305), (305, 211, 208, 298), (268, 343, 350, 271), (271, 350, 349, 272), (272, 349, 348, 273), (273, 348, 347, 274), (274, 347, 346, 275), (275, 346, 345, 276), (276, 345, 344, 277), (277, 344, 342, 269), (208, 229, 288, 298)])
me_pivot.polygons.foreach_set('use_smooth', [1, 0, 0, 0, 1, 1, 1, 1, 1, 1, 1, 1, 1, 1, 1, 1, 1, 0, 0, 1, 0, 0, 0, 0, 0, 1, 1, 0, 0, 0, 0, 0, 0, 0, 0, 0, 0, 0, 0, 0, 0, 0, 0, 0, 0, 0, 0, 0, 0, 0, 0, 0, 0, 0, 0, 0, 0, 0, 0, 0, 0, 0, 1, 1, 1, 1, 1, 0, 1, 1, 1, 1, 1, 1, 1, 1, 1, 1, 1, 1, 1, 1, 1, 1, 1, 1, 1, 1, 1, 1, 1, 1, 1, 0, 0, 1, 0, 1, 0, 1, 1, 1, 1, 1, 1, 1, 1, 1, 1, 1, 1, 1, 0, 1, 1, 0, 0, 0, 0, 1, 1, 0, 0, 0, 0, 0, 0, 0, 0, 0, 0, 0, 0, 0, 0, 0, 0, 0, 0, 0, 0, 0, 0, 0, 0, 0, 0, 0, 0, 0, 0, 0, 0, 0, 0, 0, 1, 1, 1, 1, 1, 0, 1, 1, 1, 1, 1, 1, 1, 1, 1, 1, 1, 1, 1, 1, 1, 1, 1, 1, 1, 1, 1, 1, 1, 1, 1, 0, 1, 0, 1, 0, 1, 0, 1, 0, 0, 0, 0, 0, 1, 0, 1, 0, 0, 0, 0, 0, 0, 0, 0, 0, 0, 0, 0, 0, 0, 0, 0, 0, 0, 0, 0, 0, 0, 0, 0, 0, 0, 0, 0, 0, 0, 0, 0, 0, 0, 0, 0, 0, 0, 0, 0, 0, 0, 0, 0, 0, 0, 0, 0, 0, 0, 0, 0, 0, 0, 0, 0, 0, 0, 0, 0, 0, 0, 0, 0, 1, 1, 1, 1, 1, 1, 1, 1, 1, 1, 1, 1, 1, 1, 1, 1, 1, 1, 1, 1, 1, 1, 1, 1, 1, 1, 1, 1, 1, 1, 1, 1, 1, 1, 1, 1, 1, 1, 1, 1, 1, 1, 1, 1, 1, 1, 1, 1, 1, 1, 1, 1, 1, 1, 1, 1, 1, 1, 1, 1, 1, 1, 1, 1, 1])
_k = set([(25, 31), (25, 53), (29, 30), (29, 97), (30, 33), (31, 36), (33, 38), (36, 45), (38, 65), (39, 40), (39, 65), (40, 80), (41, 48), (41, 69), (43, 63), (43, 73), (44, 70), (44, 76), (45, 46), (46, 51), (48, 67), (49, 50), (49, 67), (50, 51), (53, 75), (54, 74), (54, 75), (55, 56), (55, 74), (56, 58), (58, 72), (59, 60), (59, 71), (60, 61), (61, 62), (62, 77), (63, 76), (64, 84), (64, 87), (66, 87), (66, 88), (68, 86), (68, 94), (69, 70), (71, 72), (73, 77), (78, 96), (78, 97), (79, 93), (79, 95), (80, 84), (81, 92), (81, 93), (82, 86), (82, 90), (83, 85), (83, 99), (85, 94), (88, 89), (89, 98), (90, 91), (91, 92), (95, 96), (98, 99), (101, 131), (101, 153), (129, 130), (129, 197), (130, 133), (131, 136), (133, 138), (136, 145), (138, 165), (139, 140), (139, 165), (140, 180), (141, 148), (141, 169), (143, 163), (143, 173), (144, 170), (144, 176), (145, 146), (146, 151), (148, 167), (149, 150), (149, 167), (150, 151), (153, 175), (154, 174), (154, 175), (155, 156), (155, 174), (156, 158), (158, 172), (159, 160), (159, 171), (160, 161), (161, 162), (162, 177), (163, 176), (164, 184), (164, 187), (166, 187), (166, 188), (168, 186), (168, 194), (169, 170), (171, 172), (173, 177), (178, 196), (178, 197), (179, 193), (179, 195), (180, 184), (181, 192), (181, 193), (182, 186), (182, 190), (183, 185), (183, 199), (185, 194), (188, 189), (189, 198), (190, 191), (191, 192), (195, 196), (198, 199), (288, 290), (288, 298), (289, 296), (289, 315), (290, 291), (291, 292), (292, 293), (293, 294), (294, 295), (295, 296), (297, 299), (297, 307), (298, 305), (299, 300), (300, 301), (301, 302), (302, 303), (303, 304), (304, 305), (306, 308), (306, 316), (307, 314), (308, 309), (309, 310), (310, 311), (311, 312), (312, 313), (313, 314), (315, 317), (316, 323), (317, 318), (318, 319), (319, 320), (320, 321), (321, 322), (322, 323), (324, 326), (324, 334), (325, 332), (325, 351), (326, 327), (327, 328), (328, 329), (329, 330), (330, 331), (331, 332), (333, 335), (333, 343), (334, 341), (335, 336), (336, 337), (337, 338), (338, 339), (339, 340), (340, 341), (342, 344), (342, 352), (343, 350), (344, 345), (345, 346), (346, 347), (347, 348), (348, 349), (349, 350), (351, 353), (352, 359), (353, 354), (354, 355), (355, 356), (356, 357), (357, 358), (358, 359)])
me_pivot.attributes.new('sharp_edge', 'BOOLEAN', 'EDGE').data.foreach_set('value', [ (min(e.vertices), max(e.vertices)) in _k for e in me_pivot.edges])
me_pivot.use_remesh_preserve_volume = False
me_pivot.use_remesh_preserve_attributes = False
me_pivot.use_mirror_vertex_groups = False
me_pivot.update()
me_catch = bpy.data.meshes.new('catch')
me_catch.from_pydata([(0.004333, -0.02, -0.004023), (0.00656, -0.02, -0.004023), (0.00656, 5.029e-08, -0.004023), (0.004333, -0.02, 0.00711), (0.004333, -0.017, 0.009075), (0.004333, -0.01985, 0.007718), (0.004333, -0.01943, 0.008265), (0.004333, -0.01876, 0.0087), (0.004333, -0.01793, 0.008979), (0.004333, -0.003, 0.009075), (0.004333, 5.029e-08, 0.00711), (0.004333, -0.002073, 0.008979), (0.004333, -0.001237, 0.0087), (0.004333, -0.0005729, 0.008265), (0.004333, -0.0001468, 0.007718), (0.00656, -0.017, 0.009075), (0.00656, -0.02, 0.00711), (0.00656, -0.01793, 0.008979), (0.00656, -0.01876, 0.0087), (0.00656, -0.01943, 0.008265), (0.00656, -0.01985, 0.007718), (0.00656, 5.029e-08, 0.00711), (0.00656, -0.003, 0.009075), (0.00656, -0.0001468, 0.007718), (0.00656, -0.0005729, 0.008265), (0.00656, -0.001237, 0.0087), (0.00656, -0.002073, 0.008979), (0.00656, -0.02, -0.003467), (0.0006472, -0.008429, -0.003467), (0.004333, 5.029e-08, -0.003467), (0.00656, 5.029e-08, -0.003467), (-0.00656, -0.02, -0.004023), (-0.00656, 5.029e-08, -0.004023), (-0.004333, -0.02, -0.004023), (-0.004333, 5.029e-08, -0.004023), (-0.00656, -0.02, 0.00711), (-0.00656, -0.017, 0.009075), (-0.00656, -0.01985, 0.007718), (-0.00656, -0.01943, 0.008265), (-0.00656, -0.01876, 0.0087), (-0.00656, -0.01793, 0.008979), (-0.00656, -0.003, 0.009075), (-0.00656, 5.029e-08, 0.00711), (-0.00656, -0.002073, 0.008979), (-0.00656, -0.001237, 0.0087), (-0.00656, -0.0005729, 0.008265), (-0.00656, -0.0001468, 0.007718), (-0.004333, -0.017, 0.009075), (-0.004333, -0.02, 0.00711), (-0.004333, -0.01793, 0.008979), (-0.004333, -0.01876, 0.0087), (-0.004333, -0.01943, 0.008265), (-0.004333, -0.01985, 0.007718), (-0.004333, 5.029e-08, 0.00711), (-0.004333, -0.003, 0.009075), (-0.004333, -0.0001468, 0.007718), (-0.004333, -0.0005729, 0.008265), (-0.004333, -0.001237, 0.0087), (-0.004333, -0.002073, 0.008979), (0.0009396, -0.008587, -0.003596), (-0.00656, -0.02, -0.003467), (-0.00656, 5.029e-08, -0.003467), (0.0006472, -0.008429, -0.003596), (0.0003299, -0.008333, -0.003467), (0.004333, 5.029e-08, -0.004023), (0.0003299, -0.008333, -0.003596), (-0.004333, 5.029e-08, -0.003467), (-0.004333, -0.02, -0.003467), (2.596e-08, -0.0083, -0.003467), (0.004333, -0.02, -0.003467), (2.596e-08, -0.0083, -0.003596), (-0.0006471, -0.008429, -0.003596), (-0.0009395, -0.008587, -0.003596), (-0.001691, -0.01, -0.003467), (-0.002204, -0.01331, -0.003467), (-0.0006471, -0.01157, -0.003467), (-0.001406, -0.01094, -0.003467), (-0.0003299, -0.008333, -0.003467), (-0.0006471, -0.008429, -0.003467), (-0.002207, -0.00668, -0.003467), (-0.001659, -0.009668, -0.003467), (-0.001406, -0.009056, -0.003467), (-0.001196, -0.008798, -0.003467), (-0.0009395, -0.008587, -0.003467), (0.002204, -0.006689, -0.003467), (0.0009396, -0.008587, -0.003467), (0.001406, -0.009056, -0.003467), (0.001659, -0.009668, -0.003467), (0.001691, -0.01, -0.003467), (0.002207, -0.01332, -0.003467), (0.001659, -0.01033, -0.003467), (0.001196, -0.0112, -0.003467), (0.0009396, -0.01141, -0.003467), (0.0006472, -0.01157, -0.003467), (0.0003299, -0.01167, -0.003467), (-0.0009395, -0.01141, -0.003467), (-0.001562, -0.009349, -0.003596), (-0.0003299, -0.008333, -0.003596), (-0.001691, -0.01, -0.003596), (-0.001562, -0.009349, -0.003467), (2.619e-08, -0.0117, -0.003596), (-0.001659, -0.01033, -0.003467), (-0.001562, -0.01065, -0.003467), (0.001406, -0.01094, -0.003467), (0.001562, -0.01065, -0.003467), (-0.0003299, -0.01167, -0.003467), (0.001562, -0.009349, -0.003467), (0.001196, -0.008798, -0.003467), (-0.001196, -0.0112, -0.003467), (2.619e-08, -0.0117, -0.003467), (0.001406, -0.009056, -0.003596), (0.001691, -0.01, -0.003596), (-0.001196, -0.008798, -0.003596), (0.001562, -0.01065, -0.003596), (0.0006472, -0.01157, -0.003596), (-0.0009395, -0.01141, -0.003596), (-0.001406, -0.009056, -0.003596), (-0.0006471, -0.01157, -0.003596), (0.0003299, -0.01167, -0.003596), (-0.001659, -0.009668, -0.003596), (-0.001659, -0.01033, -0.003596), (-0.001562, -0.01065, -0.003596), (0.0009396, -0.01141, -0.003596), (0.001196, -0.0112, -0.003596), (0.001406, -0.01094, -0.003596), (0.001659, -0.01033, -0.003596), (-0.0003299, -0.01167, -0.003596), (0.001659, -0.009668, -0.003596), (0.001562, -0.009349, -0.003596), (0.001196, -0.008798, -0.003596), (-0.001406, -0.01094, -0.003596), (-0.001196, -0.0112, -0.003596), (-0.06845, -0.02, -0.004023), (-0.06623, -0.02, -0.004023), (-0.06623, 5.029e-08, -0.004023), (-0.06845, -0.02, 0.00711), (-0.06845, -0.017, 0.009075), (-0.06845, -0.01985, 0.007718), (-0.06845, -0.01943, 0.008265), (-0.06845, -0.01876, 0.0087), (-0.06845, -0.01793, 0.008979), (-0.06845, -0.003, 0.009075), (-0.06845, 5.029e-08, 0.00711), (-0.06845, -0.002073, 0.008979), (-0.06845, -0.001237, 0.0087), (-0.06845, -0.0005729, 0.008265), (-0.06845, -0.0001468, 0.007718), (-0.06623, -0.017, 0.009075), (-0.06623, -0.02, 0.00711), (-0.06623, -0.01793, 0.008979), (-0.06623, -0.01876, 0.0087), (-0.06623, -0.01943, 0.008265), (-0.06623, -0.01985, 0.007718), (-0.06623, 5.029e-08, 0.00711), (-0.06623, -0.003, 0.009075), (-0.06623, -0.0001468, 0.007718), (-0.06623, -0.0005729, 0.008265), (-0.06623, -0.001237, 0.0087), (-0.06623, -0.002073, 0.008979), (-0.06623, -0.02, -0.003467), (-0.07214, -0.008429, -0.003467), (-0.06845, 5.029e-08, -0.003467), (-0.06623, 5.029e-08, -0.003467), (-0.07935, -0.02, -0.004023), (-0.07935, 5.029e-08, -0.004023), (-0.07712, -0.02, -0.004023), (-0.07712, 5.029e-08, -0.004023), (-0.07935, -0.02, 0.00711), (-0.07935, -0.017, 0.009075), (-0.07935, -0.01985, 0.007718), (-0.07935, -0.01943, 0.008265), (-0.07935, -0.01876, 0.0087), (-0.07935, -0.01793, 0.008979), (-0.07935, -0.003, 0.009075), (-0.07935, 5.029e-08, 0.00711), (-0.07935, -0.002073, 0.008979), (-0.07935, -0.001237, 0.0087), (-0.07935, -0.0005729, 0.008265), (-0.07935, -0.0001468, 0.007718), (-0.07712, -0.017, 0.009075), (-0.07712, -0.02, 0.00711), (-0.07712, -0.01793, 0.008979), (-0.07712, -0.01876, 0.0087), (-0.07712, -0.01943, 0.008265), (-0.07712, -0.01985, 0.007718), (-0.07712, 5.029e-08, 0.00711), (-0.07712, -0.003, 0.009075), (-0.07712, -0.0001468, 0.007718), (-0.07712, -0.0005729, 0.008265), (-0.07712, -0.001237, 0.0087), (-0.07712, -0.002073, 0.008979), (-0.07185, -0.008587, -0.003596), (-0.07935, -0.02, -0.003467), (-0.07935, 5.029e-08, -0.003467), (-0.07214, -0.008429, -0.003596), (-0.07246, -0.008333, -0.003467), (-0.06845, 5.029e-08, -0.004023), (-0.07246, -0.008333, -0.003596), (-0.07712, 5.029e-08, -0.003467), (-0.07712, -0.02, -0.003467), (-0.07279, -0.0083, -0.003467), (-0.06845, -0.02, -0.003467), (-0.07279, -0.0083, -0.003596), (-0.07343, -0.008429, -0.003596), (-0.07373, -0.008587, -0.003596), (-0.07448, -0.01, -0.003467), (-0.07499, -0.01331, -0.003467), (-0.07343, -0.01157, -0.003467), (-0.07419, -0.01094, -0.003467), (-0.07312, -0.008333, -0.003467), (-0.07343, -0.008429, -0.003467), (-0.07499, -0.00668, -0.003467), (-0.07445, -0.009668, -0.003467), (-0.07419, -0.009056, -0.003467), (-0.07398, -0.008798, -0.003467), (-0.07373, -0.008587, -0.003467), (-0.07058, -0.006689, -0.003467), (-0.07185, -0.008587, -0.003467), (-0.07138, -0.009056, -0.003467), (-0.07113, -0.009668, -0.003467), (-0.0711, -0.01, -0.003467), (-0.07058, -0.01332, -0.003467), (-0.07113, -0.01033, -0.003467), (-0.07159, -0.0112, -0.003467), (-0.07185, -0.01141, -0.003467), (-0.07214, -0.01157, -0.003467), (-0.07246, -0.01167, -0.003467), (-0.07373, -0.01141, -0.003467), (-0.07435, -0.009349, -0.003596), (-0.07312, -0.008333, -0.003596), (-0.07448, -0.01, -0.003596), (-0.07435, -0.009349, -0.003467), (-0.07279, -0.0117, -0.003596), (-0.07445, -0.01033, -0.003467), (-0.07435, -0.01065, -0.003467), (-0.07138, -0.01094, -0.003467), (-0.07122, -0.01065, -0.003467), (-0.07312, -0.01167, -0.003467), (-0.07122, -0.009349, -0.003467), (-0.07159, -0.008798, -0.003467), (-0.07398, -0.0112, -0.003467), (-0.07279, -0.0117, -0.003467), (-0.07138, -0.009056, -0.003596), (-0.0711, -0.01, -0.003596), (-0.07398, -0.008798, -0.003596), (-0.07122, -0.01065, -0.003596), (-0.07214, -0.01157, -0.003596), (-0.07373, -0.01141, -0.003596), (-0.07419, -0.009056, -0.003596), (-0.07343, -0.01157, -0.003596), (-0.07246, -0.01167, -0.003596), (-0.07445, -0.009668, -0.003596), (-0.07445, -0.01033, -0.003596), (-0.07435, -0.01065, -0.003596), (-0.07185, -0.01141, -0.003596), (-0.07159, -0.0112, -0.003596), (-0.07138, -0.01094, -0.003596), (-0.07113, -0.01033, -0.003596), (-0.07312, -0.01167, -0.003596), (-0.07113, -0.009668, -0.003596), (-0.07122, -0.009349, -0.003596), (-0.07159, -0.008798, -0.003596), (-0.07419, -0.01094, -0.003596), (-0.07398, -0.0112, -0.003596), (-0.06845, -0.09797, -0.004023), (-0.06623, -0.09797, -0.004023), (-0.06623, -0.07797, -0.004023), (-0.06845, -0.09797, 0.00711), (-0.06845, -0.09497, 0.009075), (-0.06845, -0.09782, 0.007718), (-0.06845, -0.0974, 0.008265), (-0.06845, -0.09674, 0.0087), (-0.06845, -0.0959, 0.008979), (-0.06845, -0.08097, 0.009075), (-0.06845, -0.07797, 0.00711), (-0.06845, -0.08004, 0.008979), (-0.06845, -0.07921, 0.0087), (-0.06845, -0.07854, 0.008265), (-0.06845, -0.07812, 0.007718), (-0.06623, -0.09497, 0.009075), (-0.06623, -0.09797, 0.00711), (-0.06623, -0.0959, 0.008979), (-0.06623, -0.09674, 0.0087), (-0.06623, -0.0974, 0.008265), (-0.06623, -0.09782, 0.007718), (-0.06623, -0.07797, 0.00711), (-0.06623, -0.08097, 0.009075), (-0.06623, -0.07812, 0.007718), (-0.06623, -0.07854, 0.008265), (-0.06623, -0.07921, 0.0087), (-0.06623, -0.08004, 0.008979), (-0.06623, -0.09797, -0.003467), (-0.07214, -0.0864, -0.003467), (-0.06845, -0.07797, -0.003467), (-0.06623, -0.07797, -0.003467), (-0.07935, -0.09797, -0.004023), (-0.07935, -0.07797, -0.004023), (-0.07712, -0.09797, -0.004023), (-0.07712, -0.07797, -0.004023), (-0.07935, -0.09797, 0.00711), (-0.07935, -0.09497, 0.009075), (-0.07935, -0.09782, 0.007718), (-0.07935, -0.0974, 0.008265), (-0.07935, -0.09674, 0.0087), (-0.07935, -0.0959, 0.008979), (-0.07935, -0.08097, 0.009075), (-0.07935, -0.07797, 0.00711), (-0.07935, -0.08004, 0.008979), (-0.07935, -0.07921, 0.0087), (-0.07935, -0.07854, 0.008265), (-0.07935, -0.07812, 0.007718), (-0.07712, -0.09497, 0.009075), (-0.07712, -0.09797, 0.00711), (-0.07712, -0.0959, 0.008979), (-0.07712, -0.09674, 0.0087), (-0.07712, -0.0974, 0.008265), (-0.07712, -0.09782, 0.007718), (-0.07712, -0.07797, 0.00711), (-0.07712, -0.08097, 0.009075), (-0.07712, -0.07812, 0.007718), (-0.07712, -0.07854, 0.008265), (-0.07712, -0.07921, 0.0087), (-0.07712, -0.08004, 0.008979), (-0.07185, -0.08656, -0.003596), (-0.07935, -0.09797, -0.003467), (-0.07935, -0.07797, -0.003467), (-0.07214, -0.0864, -0.003596), (-0.07246, -0.0863, -0.003467), (-0.06845, -0.07797, -0.004023), (-0.07246, -0.0863, -0.003596), (-0.07712, -0.07797, -0.003467), (-0.07712, -0.09797, -0.003467), (-0.07279, -0.08627, -0.003467), (-0.06845, -0.09797, -0.003467), (-0.07279, -0.08627, -0.003596), (-0.07343, -0.0864, -0.003596), (-0.07373, -0.08656, -0.003596), (-0.07448, -0.08797, -0.003467), (-0.07499, -0.09128, -0.003467), (-0.07343, -0.08954, -0.003467), (-0.07419, -0.08892, -0.003467), (-0.07312, -0.0863, -0.003467), (-0.07343, -0.0864, -0.003467), (-0.07499, -0.08465, -0.003467), (-0.07445, -0.08764, -0.003467), (-0.07419, -0.08703, -0.003467), (-0.07398, -0.08677, -0.003467), (-0.07373, -0.08656, -0.003467), (-0.07058, -0.08466, -0.003467), (-0.07185, -0.08656, -0.003467), (-0.07138, -0.08703, -0.003467), (-0.07113, -0.08764, -0.003467), (-0.0711, -0.08797, -0.003467), (-0.07058, -0.09129, -0.003467), (-0.07113, -0.0883, -0.003467), (-0.07159, -0.08917, -0.003467), (-0.07185, -0.08939, -0.003467), (-0.07214, -0.08954, -0.003467), (-0.07246, -0.08964, -0.003467), (-0.07373, -0.08939, -0.003467), (-0.07435, -0.08732, -0.003596), (-0.07312, -0.0863, -0.003596), (-0.07448, -0.08797, -0.003596), (-0.07435, -0.08732, -0.003467), (-0.07279, -0.08967, -0.003596), (-0.07445, -0.0883, -0.003467), (-0.07435, -0.08862, -0.003467), (-0.07138, -0.08892, -0.003467), (-0.07122, -0.08862, -0.003467), (-0.07312, -0.08964, -0.003467), (-0.07122, -0.08732, -0.003467), (-0.07159, -0.08677, -0.003467), (-0.07398, -0.08917, -0.003467), (-0.07279, -0.08967, -0.003467), (-0.07138, -0.08703, -0.003596), (-0.0711, -0.08797, -0.003596), (-0.07398, -0.08677, -0.003596), (-0.07122, -0.08862, -0.003596), (-0.07214, -0.08954, -0.003596), (-0.07373, -0.08939, -0.003596), (-0.07419, -0.08703, -0.003596), (-0.07343, -0.08954, -0.003596), (-0.07246, -0.08964, -0.003596), (-0.07445, -0.08764, -0.003596), (-0.07445, -0.0883, -0.003596), (-0.07435, -0.08862, -0.003596), (-0.07185, -0.08939, -0.003596), (-0.07159, -0.08917, -0.003596), (-0.07138, -0.08892, -0.003596), (-0.07113, -0.0883, -0.003596), (-0.07312, -0.08964, -0.003596), (-0.07113, -0.08764, -0.003596), (-0.07122, -0.08732, -0.003596), (-0.07159, -0.08677, -0.003596), (-0.07419, -0.08892, -0.003596), (-0.07398, -0.08917, -0.003596), (0.004333, -0.09797, -0.004023), (0.00656, -0.09797, -0.004023), (0.00656, -0.07797, -0.004023), (0.004333, -0.09797, 0.00711), (0.004333, -0.09497, 0.009075), (0.004333, -0.09782, 0.007718), (0.004333, -0.0974, 0.008265), (0.004333, -0.09674, 0.0087), (0.004333, -0.0959, 0.008979), (0.004333, -0.08097, 0.009075), (0.004333, -0.07797, 0.00711), (0.004333, -0.08004, 0.008979), (0.004333, -0.07921, 0.0087), (0.004333, -0.07854, 0.008265), (0.004333, -0.07812, 0.007718), (0.00656, -0.09497, 0.009075), (0.00656, -0.09797, 0.00711), (0.00656, -0.0959, 0.008979), (0.00656, -0.09674, 0.0087), (0.00656, -0.0974, 0.008265), (0.00656, -0.09782, 0.007718), (0.00656, -0.07797, 0.00711), (0.00656, -0.08097, 0.009075), (0.00656, -0.07812, 0.007718), (0.00656, -0.07854, 0.008265), (0.00656, -0.07921, 0.0087), (0.00656, -0.08004, 0.008979), (0.00656, -0.09797, -0.003467), (0.0006472, -0.0864, -0.003467), (0.004333, -0.07797, -0.003467), (0.00656, -0.07797, -0.003467), (-0.00656, -0.09797, -0.004023), (-0.00656, -0.07797, -0.004023), (-0.004333, -0.09797, -0.004023), (-0.004333, -0.07797, -0.004023), (-0.00656, -0.09797, 0.00711), (-0.00656, -0.09497, 0.009075), (-0.00656, -0.09782, 0.007718), (-0.00656, -0.0974, 0.008265), (-0.00656, -0.09674, 0.0087), (-0.00656, -0.0959, 0.008979), (-0.00656, -0.08097, 0.009075), (-0.00656, -0.07797, 0.00711), (-0.00656, -0.08004, 0.008979), (-0.00656, -0.07921, 0.0087), (-0.00656, -0.07854, 0.008265), (-0.00656, -0.07812, 0.007718), (-0.004333, -0.09497, 0.009075), (-0.004333, -0.09797, 0.00711), (-0.004333, -0.0959, 0.008979), (-0.004333, -0.09674, 0.0087), (-0.004333, -0.0974, 0.008265), (-0.004333, -0.09782, 0.007718), (-0.004333, -0.07797, 0.00711), (-0.004333, -0.08097, 0.009075), (-0.004333, -0.07812, 0.007718), (-0.004333, -0.07854, 0.008265), (-0.004333, -0.07921, 0.0087), (-0.004333, -0.08004, 0.008979), (0.0009396, -0.08656, -0.003596), (-0.00656, -0.09797, -0.003467), (-0.00656, -0.07797, -0.003467), (0.0006472, -0.0864, -0.003596), (0.0003299, -0.0863, -0.003467), (0.004333, -0.07797, -0.004023), (0.0003299, -0.0863, -0.003596), (-0.004333, -0.07797, -0.003467), (-0.004333, -0.09797, -0.003467), (2.596e-08, -0.08627, -0.003467), (0.004333, -0.09797, -0.003467), (2.596e-08, -0.08627, -0.003596), (-0.0006471, -0.0864, -0.003596), (-0.0009395, -0.08656, -0.003596), (-0.001691, -0.08797, -0.003467), (-0.002204, -0.09128, -0.003467), (-0.0006471, -0.08954, -0.003467), (-0.001406, -0.08892, -0.003467), (-0.0003299, -0.0863, -0.003467), (-0.0006471, -0.0864, -0.003467), (-0.002207, -0.08465, -0.003467), (-0.001659, -0.08764, -0.003467), (-0.001406, -0.08703, -0.003467), (-0.001196, -0.08677, -0.003467), (-0.0009395, -0.08656, -0.003467), (0.002204, -0.08466, -0.003467), (0.0009396, -0.08656, -0.003467), (0.001406, -0.08703, -0.003467), (0.001659, -0.08764, -0.003467), (0.001691, -0.08797, -0.003467), (0.002207, -0.09129, -0.003467), (0.001659, -0.0883, -0.003467), (0.001196, -0.08917, -0.003467), (0.0009396, -0.08939, -0.003467), (0.0006472, -0.08954, -0.003467), (0.0003299, -0.08964, -0.003467), (-0.0009395, -0.08939, -0.003467), (-0.001562, -0.08732, -0.003596), (-0.0003299, -0.0863, -0.003596), (-0.001691, -0.08797, -0.003596), (-0.001562, -0.08732, -0.003467), (2.619e-08, -0.08967, -0.003596), (-0.001659, -0.0883, -0.003467), (-0.001562, -0.08862, -0.003467), (0.001406, -0.08892, -0.003467), (0.001562, -0.08862, -0.003467), (-0.0003299, -0.08964, -0.003467), (0.001562, -0.08732, -0.003467), (0.001196, -0.08677, -0.003467), (-0.001196, -0.08917, -0.003467), (2.619e-08, -0.08967, -0.003467), (0.001406, -0.08703, -0.003596), (0.001691, -0.08797, -0.003596), (-0.001196, -0.08677, -0.003596), (0.001562, -0.08862, -0.003596), (0.0006472, -0.08954, -0.003596), (-0.0009395, -0.08939, -0.003596), (-0.001406, -0.08703, -0.003596), (-0.0006471, -0.08954, -0.003596), (0.0003299, -0.08964, -0.003596), (-0.001659, -0.08764, -0.003596), (-0.001659, -0.0883, -0.003596), (-0.001562, -0.08862, -0.003596), (0.0009396, -0.08939, -0.003596), (0.001196, -0.08917, -0.003596), (0.001406, -0.08892, -0.003596), (0.001659, -0.0883, -0.003596), (-0.0003299, -0.08964, -0.003596), (0.001659, -0.08764, -0.003596), (0.001562, -0.08732, -0.003596), (0.001196, -0.08677, -0.003596), (-0.001406, -0.08892, -0.003596), (-0.001196, -0.08917, -0.003596)], [], [(22, 9, 4, 15), (30, 21, 16, 27), (69, 3, 10, 29), (64, 2, 1, 0), (29, 10, 21, 30), (9, 22, 26, 11), (11, 26, 25, 12), (12, 25, 24, 13), (13, 24, 23, 14), (14, 23, 21, 10), (15, 4, 8, 17), (17, 8, 7, 18), (18, 7, 6, 19), (19, 6, 5, 20), (20, 5, 3, 16), (27, 16, 3, 69), (1, 27, 69, 0), (16, 21, 23, 24, 25, 26, 22, 15, 17, 18, 19, 20), (10, 3, 5, 6, 7, 8, 4, 9, 11, 12, 13, 14), (64, 29, 30, 2), (0, 64, 29, 69), (2, 30, 27, 1), (54, 41, 36, 47), (66, 53, 48, 67), (60, 35, 42, 61), (32, 34, 33, 31), (61, 42, 53, 66), (41, 54, 58, 43), (43, 58, 57, 44), (44, 57, 56, 45), (45, 56, 55, 46), (46, 55, 53, 42), (47, 36, 40, 49), (49, 40, 39, 50), (50, 39, 38, 51), (51, 38, 37, 52), (52, 37, 35, 48), (67, 48, 35, 60), (33, 67, 60, 31), (48, 53, 55, 56, 57, 58, 54, 47, 49, 50, 51, 52), (42, 35, 37, 38, 39, 40, 36, 41, 43, 44, 45, 46), (32, 61, 66, 34), (31, 60, 61, 32), (34, 66, 29, 64), (123, 124, 113, 125, 111, 127, 128, 110, 129, 59, 62, 65, 70, 97, 71, 72, 112, 116, 96, 119, 98, 120, 121, 130, 131, 115, 117, 126, 100, 118, 114, 122), (67, 33, 0, 69), (73, 101, 120, 98), (88, 87, 127, 111), (89, 109, 74, 67, 69), (84, 88, 89, 69, 29), (79, 68, 84, 29, 66), (109, 105, 74), (105, 75, 74), (75, 95, 74), (95, 108, 74), (108, 76, 74), (76, 102, 74), (102, 101, 74), (101, 73, 74), (73, 80, 79), (80, 99, 79), (99, 81, 79), (81, 82, 79), (82, 83, 79), (83, 78, 79), (78, 77, 79), (77, 68, 79), (68, 63, 84), (63, 28, 84), (28, 85, 84), (85, 107, 84), (107, 86, 84), (86, 106, 84), (106, 87, 84), (87, 88, 84), (88, 90, 89), (90, 104, 89), (104, 103, 89), (103, 91, 89), (91, 92, 89), (92, 93, 89), (93, 94, 89), (94, 109, 89), (87, 106, 128, 127), (93, 114, 118, 94), (102, 76, 130, 121), (92, 122, 114, 93), (90, 88, 111, 125), (74, 73, 79, 66, 67), (75, 105, 126, 117), (109, 94, 118, 100), (106, 86, 110, 128), (105, 109, 100, 126), (68, 70, 65, 63), (86, 107, 129, 110), (63, 65, 62, 28), (28, 62, 59, 85), (107, 85, 59, 129), (91, 103, 124, 123), (103, 104, 113, 124), (77, 78, 71, 97), (80, 73, 98, 119), (78, 83, 72, 71), (77, 97, 70, 68), (80, 119, 96, 99), (99, 96, 116, 81), (81, 116, 112, 82), (82, 112, 72, 83), (92, 91, 123, 122), (76, 108, 131, 130), (108, 95, 115, 131), (95, 75, 117, 115), (90, 125, 113, 104), (101, 102, 121, 120), (0, 33, 34, 64), (154, 141, 136, 147), (162, 153, 148, 159), (201, 135, 142, 161), (196, 134, 133, 132), (161, 142, 153, 162), (141, 154, 158, 143), (143, 158, 157, 144), (144, 157, 156, 145), (145, 156, 155, 146), (146, 155, 153, 142), (147, 136, 140, 149), (149, 140, 139, 150), (150, 139, 138, 151), (151, 138, 137, 152), (152, 137, 135, 148), (159, 148, 135, 201), (133, 159, 201, 132), (148, 153, 155, 156, 157, 158, 154, 147, 149, 150, 151, 152), (142, 135, 137, 138, 139, 140, 136, 141, 143, 144, 145, 146), (196, 161, 162, 134), (132, 196, 161, 201), (134, 162, 159, 133), (186, 173, 168, 179), (198, 185, 180, 199), (192, 167, 174, 193), (164, 166, 165, 163), (193, 174, 185, 198), (173, 186, 190, 175), (175, 190, 189, 176), (176, 189, 188, 177), (177, 188, 187, 178), (178, 187, 185, 174), (179, 168, 172, 181), (181, 172, 171, 182), (182, 171, 170, 183), (183, 170, 169, 184), (184, 169, 167, 180), (199, 180, 167, 192), (165, 199, 192, 163), (180, 185, 187, 188, 189, 190, 186, 179, 181, 182, 183, 184), (174, 167, 169, 170, 171, 172, 168, 173, 175, 176, 177, 178), (164, 193, 198, 166), (163, 192, 193, 164), (166, 198, 161, 196), (255, 256, 245, 257, 243, 259, 260, 242, 261, 191, 194, 197, 202, 229, 203, 204, 244, 248, 228, 251, 230, 252, 253, 262, 263, 247, 249, 258, 232, 250, 246, 254), (199, 165, 132, 201), (205, 233, 252, 230), (220, 219, 259, 243), (221, 241, 206, 199, 201), (216, 220, 221, 201, 161), (211, 200, 216, 161, 198), (241, 237, 206), (237, 207, 206), (207, 227, 206), (227, 240, 206), (240, 208, 206), (208, 234, 206), (234, 233, 206), (233, 205, 206), (205, 212, 211), (212, 231, 211), (231, 213, 211), (213, 214, 211), (214, 215, 211), (215, 210, 211), (210, 209, 211), (209, 200, 211), (200, 195, 216), (195, 160, 216), (160, 217, 216), (217, 239, 216), (239, 218, 216), (218, 238, 216), (238, 219, 216), (219, 220, 216), (220, 222, 221), (222, 236, 221), (236, 235, 221), (235, 223, 221), (223, 224, 221), (224, 225, 221), (225, 226, 221), (226, 241, 221), (219, 238, 260, 259), (225, 246, 250, 226), (234, 208, 262, 253), (224, 254, 246, 225), (222, 220, 243, 257), (206, 205, 211, 198, 199), (207, 237, 258, 249), (241, 226, 250, 232), (238, 218, 242, 260), (237, 241, 232, 258), (200, 202, 197, 195), (218, 239, 261, 242), (195, 197, 194, 160), (160, 194, 191, 217), (239, 217, 191, 261), (223, 235, 256, 255), (235, 236, 245, 256), (209, 210, 203, 229), (212, 205, 230, 251), (210, 215, 204, 203), (209, 229, 202, 200), (212, 251, 228, 231), (231, 228, 248, 213), (213, 248, 244, 214), (214, 244, 204, 215), (224, 223, 255, 254), (208, 240, 263, 262), (240, 227, 247, 263), (227, 207, 249, 247), (222, 257, 245, 236), (233, 234, 253, 252), (132, 165, 166, 196), (286, 273, 268, 279), (294, 285, 280, 291), (333, 267, 274, 293), (328, 266, 265, 264), (293, 274, 285, 294), (273, 286, 290, 275), (275, 290, 289, 276), (276, 289, 288, 277), (277, 288, 287, 278), (278, 287, 285, 274), (279, 268, 272, 281), (281, 272, 271, 282), (282, 271, 270, 283), (283, 270, 269, 284), (284, 269, 267, 280), (291, 280, 267, 333), (265, 291, 333, 264), (280, 285, 287, 288, 289, 290, 286, 279, 281, 282, 283, 284), (274, 267, 269, 270, 271, 272, 268, 273, 275, 276, 277, 278), (328, 293, 294, 266), (264, 328, 293, 333), (266, 294, 291, 265), (318, 305, 300, 311), (330, 317, 312, 331), (324, 299, 306, 325), (296, 298, 297, 295), (325, 306, 317, 330), (305, 318, 322, 307), (307, 322, 321, 308), (308, 321, 320, 309), (309, 320, 319, 310), (310, 319, 317, 306), (311, 300, 304, 313), (313, 304, 303, 314), (314, 303, 302, 315), (315, 302, 301, 316), (316, 301, 299, 312), (331, 312, 299, 324), (297, 331, 324, 295), (312, 317, 319, 320, 321, 322, 318, 311, 313, 314, 315, 316), (306, 299, 301, 302, 303, 304, 300, 305, 307, 308, 309, 310), (296, 325, 330, 298), (295, 324, 325, 296), (298, 330, 293, 328), (387, 388, 377, 389, 375, 391, 392, 374, 393, 323, 326, 329, 334, 361, 335, 336, 376, 380, 360, 383, 362, 384, 385, 394, 395, 379, 381, 390, 364, 382, 378, 386), (331, 297, 264, 333), (337, 365, 384, 362), (352, 351, 391, 375), (353, 373, 338, 331, 333), (348, 352, 353, 333, 293), (343, 332, 348, 293, 330), (373, 369, 338), (369, 339, 338), (339, 359, 338), (359, 372, 338), (372, 340, 338), (340, 366, 338), (366, 365, 338), (365, 337, 338), (337, 344, 343), (344, 363, 343), (363, 345, 343), (345, 346, 343), (346, 347, 343), (347, 342, 343), (342, 341, 343), (341, 332, 343), (332, 327, 348), (327, 292, 348), (292, 349, 348), (349, 371, 348), (371, 350, 348), (350, 370, 348), (370, 351, 348), (351, 352, 348), (352, 354, 353), (354, 368, 353), (368, 367, 353), (367, 355, 353), (355, 356, 353), (356, 357, 353), (357, 358, 353), (358, 373, 353), (351, 370, 392, 391), (357, 378, 382, 358), (366, 340, 394, 385), (356, 386, 378, 357), (354, 352, 375, 389), (338, 337, 343, 330, 331), (339, 369, 390, 381), (373, 358, 382, 364), (370, 350, 374, 392), (369, 373, 364, 390), (332, 334, 329, 327), (350, 371, 393, 374), (327, 329, 326, 292), (292, 326, 323, 349), (371, 349, 323, 393), (355, 367, 388, 387), (367, 368, 377, 388), (341, 342, 335, 361), (344, 337, 362, 383), (342, 347, 336, 335), (341, 361, 334, 332), (344, 383, 360, 363), (363, 360, 380, 345), (345, 380, 376, 346), (346, 376, 336, 347), (356, 355, 387, 386), (340, 372, 395, 394), (372, 359, 379, 395), (359, 339, 381, 379), (354, 389, 377, 368), (365, 366, 385, 384), (264, 297, 298, 328), (418, 405, 400, 411), (426, 417, 412, 423), (465, 399, 406, 425), (460, 398, 397, 396), (425, 406, 417, 426), (405, 418, 422, 407), (407, 422, 421, 408), (408, 421, 420, 409), (409, 420, 419, 410), (410, 419, 417, 406), (411, 400, 404, 413), (413, 404, 403, 414), (414, 403, 402, 415), (415, 402, 401, 416), (416, 401, 399, 412), (423, 412, 399, 465), (397, 423, 465, 396), (412, 417, 419, 420, 421, 422, 418, 411, 413, 414, 415, 416), (406, 399, 401, 402, 403, 404, 400, 405, 407, 408, 409, 410), (460, 425, 426, 398), (396, 460, 425, 465), (398, 426, 423, 397), (450, 437, 432, 443), (462, 449, 444, 463), (456, 431, 438, 457), (428, 430, 429, 427), (457, 438, 449, 462), (437, 450, 454, 439), (439, 454, 453, 440), (440, 453, 452, 441), (441, 452, 451, 442), (442, 451, 449, 438), (443, 432, 436, 445), (445, 436, 435, 446), (446, 435, 434, 447), (447, 434, 433, 448), (448, 433, 431, 444), (463, 444, 431, 456), (429, 463, 456, 427), (444, 449, 451, 452, 453, 454, 450, 443, 445, 446, 447, 448), (438, 431, 433, 434, 435, 436, 432, 437, 439, 440, 441, 442), (428, 457, 462, 430), (427, 456, 457, 428), (430, 462, 425, 460), (519, 520, 509, 521, 507, 523, 524, 506, 525, 455, 458, 461, 466, 493, 467, 468, 508, 512, 492, 515, 494, 516, 517, 526, 527, 511, 513, 522, 496, 514, 510, 518), (463, 429, 396, 465), (469, 497, 516, 494), (484, 483, 523, 507), (485, 505, 470, 463, 465), (480, 484, 485, 465, 425), (475, 464, 480, 425, 462), (505, 501, 470), (501, 471, 470), (471, 491, 470), (491, 504, 470), (504, 472, 470), (472, 498, 470), (498, 497, 470), (497, 469, 470), (469, 476, 475), (476, 495, 475), (495, 477, 475), (477, 478, 475), (478, 479, 475), (479, 474, 475), (474, 473, 475), (473, 464, 475), (464, 459, 480), (459, 424, 480), (424, 481, 480), (481, 503, 480), (503, 482, 480), (482, 502, 480), (502, 483, 480), (483, 484, 480), (484, 486, 485), (486, 500, 485), (500, 499, 485), (499, 487, 485), (487, 488, 485), (488, 489, 485), (489, 490, 485), (490, 505, 485), (483, 502, 524, 523), (489, 510, 514, 490), (498, 472, 526, 517), (488, 518, 510, 489), (486, 484, 507, 521), (470, 469, 475, 462, 463), (471, 501, 522, 513), (505, 490, 514, 496), (502, 482, 506, 524), (501, 505, 496, 522), (464, 466, 461, 459), (482, 503, 525, 506), (459, 461, 458, 424), (424, 458, 455, 481), (503, 481, 455, 525), (487, 499, 520, 519), (499, 500, 509, 520), (473, 474, 467, 493), (476, 469, 494, 515), (474, 479, 468, 467), (473, 493, 466, 464), (476, 515, 492, 495), (495, 492, 512, 477), (477, 512, 508, 478), (478, 508, 468, 479), (488, 487, 519, 518), (472, 504, 527, 526), (504, 491, 511, 527), (491, 471, 513, 511), (486, 521, 509, 500), (497, 498, 517, 516), (396, 429, 430, 460)])
me_catch.polygons.foreach_set('use_smooth', [1, 0, 0, 0, 1, 1, 1, 1, 1, 1, 1, 1, 1, 1, 1, 1, 1, 0, 0, 1, 0, 0, 1, 0, 0, 0, 1, 1, 1, 1, 1, 1, 1, 1, 1, 1, 1, 1, 1, 0, 1, 1, 0, 0, 0, 0, 1, 1, 0, 0, 0, 0, 0, 0, 0, 0, 0, 0, 0, 0, 0, 0, 0, 0, 0, 0, 0, 0, 0, 0, 0, 0, 0, 0, 0, 0, 0, 0, 0, 0, 0, 0, 0, 1, 1, 1, 1, 1, 0, 1, 1, 1, 1, 1, 1, 1, 1, 1, 1, 1, 1, 1, 1, 1, 1, 1, 1, 1, 1, 1, 1, 1, 1, 1, 0, 1, 0, 0, 0, 1, 1, 1, 1, 1, 1, 1, 1, 1, 1, 1, 1, 1, 0, 0, 1, 0, 0, 1, 0, 0, 0, 1, 1, 1, 1, 1, 1, 1, 1, 1, 1, 1, 1, 1, 0, 1, 1, 0, 0, 0, 0, 1, 1, 0, 0, 0, 0, 0, 0, 0, 0, 0, 0, 0, 0, 0, 0, 0, 0, 0, 0, 0, 0, 0, 0, 0, 0, 0, 0, 0, 0, 0, 0, 0, 0, 0, 0, 0, 1, 1, 1, 1, 1, 0, 1, 1, 1, 1, 1, 1, 1, 1, 1, 1, 1, 1, 1, 1, 1, 1, 1, 1, 1, 1, 1, 1, 1, 1, 1, 0, 1, 0, 0, 0, 1, 1, 1, 1, 1, 1, 1, 1, 1, 1, 1, 1, 1, 0, 0, 1, 0, 0, 1, 0, 0, 0, 1, 1, 1, 1, 1, 1, 1, 1, 1, 1, 1, 1, 1, 0, 1, 1, 0, 0, 0, 0, 1, 1, 0, 0, 0, 0, 0, 0, 0, 0, 0, 0, 0, 0, 0, 0, 0, 0, 0, 0, 0, 0, 0, 0, 0, 0, 0, 0, 0, 0, 0, 0, 0, 0, 0, 0, 0, 1, 1, 1, 1, 1, 0, 1, 1, 1, 1, 1, 1, 1, 1, 1, 1, 1, 1, 1, 1, 1, 1, 1, 1, 1, 1, 1, 1, 1, 1, 1, 0, 1, 0, 0, 0, 1, 1, 1, 1, 1, 1, 1, 1, 1, 1, 1, 1, 1, 0, 0, 1, 0, 0, 1, 0, 0, 0, 1, 1, 1, 1, 1, 1, 1, 1, 1, 1, 1, 1, 1, 0, 1, 1, 0, 0, 0, 0, 1, 1, 0, 0, 0, 0, 0, 0, 0, 0, 0, 0, 0, 0, 0, 0, 0, 0, 0, 0, 0, 0, 0, 0, 0, 0, 0, 0, 0, 0, 0, 0, 0, 0, 0, 0, 0, 1, 1, 1, 1, 1, 0, 1, 1, 1, 1, 1, 1, 1, 1, 1, 1, 1, 1, 1, 1, 1, 1, 1, 1, 1, 1, 1, 1, 1, 1, 1, 0])
_k = set([(28, 63), (28, 85), (59, 62), (59, 129), (62, 65), (63, 68), (65, 70), (68, 77), (70, 97), (71, 72), (71, 97), (72, 112), (73, 80), (73, 101), (75, 95), (75, 105), (76, 102), (76, 108), (77, 78), (78, 83), (80, 99), (81, 82), (81, 99), (82, 83), (85, 107), (86, 106), (86, 107), (87, 88), (87, 106), (88, 90), (90, 104), (91, 92), (91, 103), (92, 93), (93, 94), (94, 109), (95, 108), (96, 116), (96, 119), (98, 119), (98, 120), (100, 118), (100, 126), (101, 102), (103, 104), (105, 109), (110, 128), (110, 129), (111, 125), (111, 127), (112, 116), (113, 124), (113, 125), (114, 118), (114, 122), (115, 117), (115, 131), (117, 126), (120, 121), (121, 130), (122, 123), (123, 124), (127, 128), (130, 131), (160, 195), (160, 217), (191, 194), (191, 261), (194, 197), (195, 200), (197, 202), (200, 209), (202, 229), (203, 204), (203, 229), (204, 244), (205, 212), (205, 233), (207, 227), (207, 237), (208, 234), (208, 240), (209, 210), (210, 215), (212, 231), (213, 214), (213, 231), (214, 215), (217, 239), (218, 238), (218, 239), (219, 220), (219, 238), (220, 222), (222, 236), (223, 224), (223, 235), (224, 225), (225, 226), (226, 241), (227, 240), (228, 248), (228, 251), (230, 251), (230, 252), (232, 250), (232, 258), (233, 234), (235, 236), (237, 241), (242, 260), (242, 261), (243, 257), (243, 259), (244, 248), (245, 256), (245, 257), (246, 250), (246, 254), (247, 249), (247, 263), (249, 258), (252, 253), (253, 262), (254, 255), (255, 256), (259, 260), (262, 263), (292, 327), (292, 349), (323, 326), (323, 393), (326, 329), (327, 332), (329, 334), (332, 341), (334, 361), (335, 336), (335, 361), (336, 376), (337, 344), (337, 365), (339, 359), (339, 369), (340, 366), (340, 372), (341, 342), (342, 347), (344, 363), (345, 346), (345, 363), (346, 347), (349, 371), (350, 370), (350, 371), (351, 352), (351, 370), (352, 354), (354, 368), (355, 356), (355, 367), (356, 357), (357, 358), (358, 373), (359, 372), (360, 380), (360, 383), (362, 383), (362, 384), (364, 382), (364, 390), (365, 366), (367, 368), (369, 373), (374, 392), (374, 393), (375, 389), (375, 391), (376, 380), (377, 388), (377, 389), (378, 382), (378, 386), (379, 381), (379, 395), (381, 390), (384, 385), (385, 394), (386, 387), (387, 388), (391, 392), (394, 395), (424, 459), (424, 481), (455, 458), (455, 525), (458, 461), (459, 464), (461, 466), (464, 473), (466, 493), (467, 468), (467, 493), (468, 508), (469, 476), (469, 497), (471, 491), (471, 501), (472, 498), (472, 504), (473, 474), (474, 479), (476, 495), (477, 478), (477, 495), (478, 479), (481, 503), (482, 502), (482, 503), (483, 484), (483, 502), (484, 486), (486, 500), (487, 488), (487, 499), (488, 489), (489, 490), (490, 505), (491, 504), (492, 512), (492, 515), (494, 515), (494, 516), (496, 514), (496, 522), (497, 498), (499, 500), (501, 505), (506, 524), (506, 525), (507, 521), (507, 523), (508, 512), (509, 520), (509, 521), (510, 514), (510, 518), (511, 513), (511, 527), (513, 522), (516, 517), (517, 526), (518, 519), (519, 520), (523, 524), (526, 527)])
me_catch.attributes.new('sharp_edge', 'BOOLEAN', 'EDGE').data.foreach_set('value', [ (min(e.vertices), max(e.vertices)) in _k for e in me_catch.edges])
me_catch.use_remesh_preserve_volume = False
me_catch.use_remesh_preserve_attributes = False
me_catch.use_mirror_vertex_groups = False
me_catch.update()

# ---- objects
ob_switch = bpy.data.objects.new('Switch', me_switch)
ob_switch_middle = bpy.data.objects.new('Switch Middle', me_switch_middle)
ob_on_off = bpy.data.objects.new('ON/OFF', me_on_off)
ob_box = bpy.data.objects.new('Box', me_box)
ob_centre_pivot_brackets = bpy.data.objects.new('Centre pivot brackets', me_pivot)
ob_catches = bpy.data.objects.new('Catches', me_catch)

# ---- transforms, parenting, visibility, modifiers, constraints
ob_switch.location = (0.0409, 0.0, 0.04244)
ob_switch.lineart.crease_threshold = 0.0
ob_switch_middle.parent = ob_switch
ob_switch_middle.matrix_parent_inverse = Matrix(((1.0, 0.0, 0.0, -0.0409), (0.0, 1.0, 0.0, -0.009505), (0.0, 0.0, 1.0, -0.04347), (0.0, 0.0, 0.0, 1.0)))
ob_switch_middle.location = (0.0, 0.009521, 0.04351)
ob_switch_middle.rotation_euler = (-1.344e-07, 1.571, 0.0)
ob_switch_middle.scale = (0.01683, 0.01683, 0.03207)
ob_switch_middle.lineart.crease_threshold = 0.0
ob_on_off.parent = ob_switch_middle
ob_on_off.matrix_parent_inverse = Matrix(((1.157e-05, -9.342e-20, -59.41, 2.585), (-7.982e-06, 59.41, 0.0, -0.5657), (31.18, 4.19e-06, 6.072e-06, -3.041e-07), (0.0, 0.0, 0.0, 1.0)))
ob_on_off.location = (-0.0001763, 0.009521, 0.04343)
ob_on_off.rotation_euler = (-1.344e-07, 1.571, 0.0)
ob_on_off.scale = (0.01622, 0.01622, 0.03237)
ob_on_off.lineart.crease_threshold = 0.0
ob_box.location = (1.863e-09, -1.118e-08, 0.03319)
ob_box.lock_rotations_4d = False
ob_box.empty_display_type = 'ARROWS'
ob_box.lineart.crease_threshold = 0.0
ob_centre_pivot_brackets.parent = ob_box
ob_centre_pivot_brackets.matrix_parent_inverse = Matrix(((1.0, 0.0, 0.0, -1.863e-09), (0.0, 1.0, 0.0, 1.118e-08), (0.0, 0.0, 1.0, -0.03319), (0.0, 0.0, 0.0, 1.0)))
ob_centre_pivot_brackets.location = (0.0001546, 0.0, 0.03928)
ob_centre_pivot_brackets.lineart.crease_threshold = 0.0
ob_catches.parent = ob_box
ob_catches.matrix_parent_inverse = Matrix(((1.0, 0.0, 0.0, -1.863e-09), (0.0, 1.0, 0.0, 1.118e-08), (0.0, 0.0, 1.0, -0.03319), (0.0, 0.0, 0.0, 1.0)))
ob_catches.location = (0.03655, 0.04899, 0.03676)
ob_catches.lineart.crease_threshold = 0.0

# ---- collection membership
col_collection_1.objects.link(ob_switch)
col_collection_1.objects.link(ob_switch_middle)
col_collection_1.objects.link(ob_on_off)
col_collection_1.objects.link(ob_box)
col_collection_1.objects.link(ob_centre_pivot_brackets)
col_collection_1.objects.link(ob_catches)

# ---- scene / render settings (as saved in the file)
scene.frame_start = 1; scene.frame_end = 250; scene.frame_set(1)
scene.render.engine = 'BLENDER_EEVEE_NEXT'
scene.render.resolution_percentage = 50
scene.render.dither_intensity = 0.0
scene.cycles.use_denoising = False
scene.cycles.samples = 128
scene.cycles.sampling_pattern = 'TABULATED_SOBOL'
scene.cycles.use_adaptive_sampling = False
scene.cycles.use_light_tree = False
scene.cycles.blur_glossy = 0.0
scene.cycles.sample_clamp_indirect = 0.0
scene.view_settings.view_transform = 'Standard'
bpy.context.view_layer.update()

# ---- added for rendering (the .blend has no active camera and no usable light): camera, sun + grey world if the file has none
cam_auto = bpy.data.cameras.new('AutoCamera')
cam_auto.lens = 50.0
cam_auto.sensor_width = 36.0
cam_auto.clip_end = 1000.0
ob_auto_camera = bpy.data.objects.new('AutoCamera', cam_auto)
scene.collection.objects.link(ob_auto_camera)
ob_auto_camera.location = (0.185045, -0.222054, 0.187001)
ob_auto_camera.rotation_euler = (1.09748, -7.21219e-08, 0.694738)
scene.camera = ob_auto_camera
light_auto_sun = bpy.data.lights.new('AutoSun', 'SUN')
light_auto_sun.energy = 3.0
light_auto_sun.angle = 0.0523599
ob_auto_sun = bpy.data.objects.new('AutoSun', light_auto_sun)
scene.collection.objects.link(ob_auto_sun)
ob_auto_sun.rotation_euler = (0.872665, 0.174533, 0.523599)
if scene.world is None:
    world_auto = bpy.data.worlds.new('AutoWorld')
    world_auto.color = (0.3, 0.3, 0.3)
    scene.world = world_auto
bpy.context.view_layer.update()
